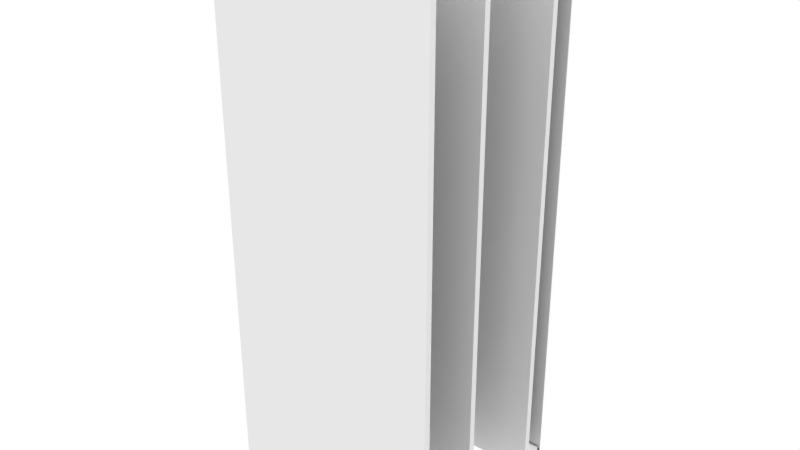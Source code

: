 # Source: Walls.blend  (saved by Blender 3.5.10; exported with 4.5.12 LTS)
import bpy
from mathutils import Matrix  # noqa: F401  (used for matrix-valued properties, if any)

bpy.ops.wm.read_factory_settings(use_empty=True)
scene = bpy.context.scene
scene.name = 'Scene'

# ---- collections
col_collection = bpy.data.collections.new('Collection'); scene.collection.children.link(col_collection)
col_pillar = bpy.data.collections.new('Pillar'); scene.collection.children.link(col_pillar)
col_wall = bpy.data.collections.new('Wall'); scene.collection.children.link(col_wall)

# ---- materials (node trees are filled in below, after node groups)
mat_alu_001 = bpy.data.materials.new('Alu.001')
mat_blackback_001 = bpy.data.materials.new('Blackback.001')
mat_gulv_004 = bpy.data.materials.new('Gulv.004')
mat_gulv_004.diffuse_color = (0.5294, 0.0235, 0.0235, 1.0)
mat_gulv_004.roughness = 0.8114
mat_gulv_004.specular_intensity = 0.35
mat_plater_004 = bpy.data.materials.new('Plater.004')
mat_alu_006 = bpy.data.materials.new('Alu.006')

# ---- node groups
ng_auto_smooth = bpy.data.node_groups.new('Auto Smooth', 'GeometryNodeTree')
_s = ng_auto_smooth.interface.new_socket(name='Geometry', in_out='OUTPUT', socket_type='NodeSocketGeometry')
_s = ng_auto_smooth.interface.new_socket(name='Geometry', in_out='INPUT', socket_type='NodeSocketGeometry')
_s = ng_auto_smooth.interface.new_socket(name='Angle', in_out='INPUT', socket_type='NodeSocketFloat')
_s.subtype = 'ANGLE'
_s.min_value = 0.0
_s.max_value = 3.142
ng_auto_smooth.is_modifier = True
_N = ng_auto_smooth.nodes; _L = ng_auto_smooth.links
n0 = _N.new('NodeGroupOutput'); n0.name = 'Group Output'; n0.location = (480, -100)
n1 = _N.new('NodeGroupInput'); n1.name = 'Group Input'; n1.location = (-420, -300)
n2 = _N.new('NodeGroupInput'); n2.name = 'Group Input.001'; n2.location = (-60, -100)
n3 = _N.new('GeometryNodeSetShadeSmooth'); n3.name = 'Set Shade Smooth'; n3.location = (120, -100)
n3.domain = 'EDGE'
n4 = _N.new('GeometryNodeSetShadeSmooth'); n4.name = 'Set Shade Smooth.001'; n4.location = (300, -100)
n5 = _N.new('GeometryNodeInputMeshEdgeAngle'); n5.name = 'Edge Angle'; n5.location = (-420, -220)
n6 = _N.new('GeometryNodeInputEdgeSmooth'); n6.name = 'Is Edge Smooth'; n6.location = (-60, -160)
n7 = _N.new('GeometryNodeInputShadeSmooth'); n7.name = 'Is Face Smooth'; n7.location = (-240, -340)
n8 = _N.new('FunctionNodeBooleanMath'); n8.name = 'Boolean Math'; n8.location = (-60, -220)
n9 = _N.new('FunctionNodeCompare'); n9.name = 'Compare'; n9.location = (-240, -180)
n9.operation = 'LESS_EQUAL'
_L.new(n5.outputs[0], n9.inputs[0])
_L.new(n4.outputs[0], n0.inputs[0])
_L.new(n1.outputs[1], n9.inputs[1])
_L.new(n9.outputs[0], n8.inputs[0])
_L.new(n7.outputs[0], n8.inputs[1])
_L.new(n2.outputs[0], n3.inputs[0])
_L.new(n6.outputs[0], n3.inputs[1])
_L.new(n3.outputs[0], n4.inputs[0])
_L.new(n8.outputs[0], n3.inputs[2])
n0.is_active_output = True

# ---- material node trees
mat_alu_001.use_nodes = True; mat_alu_001.node_tree.nodes.clear()
_N = mat_alu_001.node_tree.nodes; _L = mat_alu_001.node_tree.links
n0 = _N.new('ShaderNodeBsdfPrincipled'); n0.name = 'Principled BSDF'; n0.location = (10, 300)
n0.distribution = 'GGX'
n0.subsurface_method = 'RANDOM_WALK_SKIN'
n0.inputs[1].default_value = 1.0
n0.inputs[2].default_value = 0.4
n0.inputs[3].default_value = 1.45
n0.inputs[27].default_value = (0.0, 0.0, 0.0, 1.0)
n0.inputs[28].default_value = 1.0
n1 = _N.new('ShaderNodeOutputMaterial'); n1.name = 'Material Output'; n1.location = (300, 300)
n2 = _N.new('ShaderNodeAmbientOcclusion'); n2.name = 'Ambient Occlusion'; n2.location = (-327, 252)
n2.inputs[0].default_value = (0.7991, 0.7991, 0.7991, 1.0)
n2.inputs[1].default_value = 0.35
_L.new(n0.outputs[0], n1.inputs[0])
_L.new(n2.outputs[0], n0.inputs[0])
n1.is_active_output = True
mat_blackback_001.use_nodes = True; mat_blackback_001.node_tree.nodes.clear()
_N = mat_blackback_001.node_tree.nodes; _L = mat_blackback_001.node_tree.links
n0 = _N.new('ShaderNodeBsdfPrincipled'); n0.name = 'Principled BSDF'; n0.location = (10, 300)
n0.distribution = 'GGX'
n0.subsurface_method = 'RANDOM_WALK_SKIN'
n0.inputs[3].default_value = 1.45
n0.inputs[13].default_value = 0.0
n0.inputs[27].default_value = (0.0, 0.0, 0.0, 1.0)
n0.inputs[28].default_value = 1.0
n1 = _N.new('ShaderNodeOutputMaterial'); n1.name = 'Material Output'; n1.location = (300, 300)
n2 = _N.new('ShaderNodeAmbientOcclusion'); n2.name = 'Ambient Occlusion'; n2.location = (-243, 202)
n2.inputs[0].default_value = (0.005436, 0.005436, 0.005436, 1.0)
n2.inputs[1].default_value = 0.35
_L.new(n0.outputs[0], n1.inputs[0])
_L.new(n2.outputs[0], n0.inputs[0])
n1.is_active_output = True
mat_gulv_004.use_nodes = True; mat_gulv_004.node_tree.nodes.clear()
_N = mat_gulv_004.node_tree.nodes; _L = mat_gulv_004.node_tree.links
n0 = _N.new('ShaderNodeBsdfPrincipled'); n0.name = 'Principled BSDF'; n0.location = (10, 300)
n0.distribution = 'GGX'
n0.subsurface_method = 'RANDOM_WALK_SKIN'
n0.inputs[0].default_value = (0.1192, 0.1192, 0.1192, 1.0)
n0.inputs[2].default_value = 0.8114
n0.inputs[3].default_value = 1.45
n0.inputs[13].default_value = 0.35
n0.inputs[27].default_value = (0.0, 0.0, 0.0, 1.0)
n0.inputs[28].default_value = 1.0
n1 = _N.new('ShaderNodeOutputMaterial'); n1.name = 'Material Output'; n1.location = (300, 300)
_L.new(n0.outputs[0], n1.inputs[0])
n1.is_active_output = True
mat_plater_004.use_nodes = True; mat_plater_004.node_tree.nodes.clear()
_N = mat_plater_004.node_tree.nodes; _L = mat_plater_004.node_tree.links
n0 = _N.new('ShaderNodeBsdfPrincipled'); n0.name = 'Principled BSDF'; n0.location = (10, 300)
n0.distribution = 'GGX'
n0.subsurface_method = 'RANDOM_WALK_SKIN'
n0.inputs[3].default_value = 1.45
n0.inputs[13].default_value = 0.0
n0.inputs[27].default_value = (0.0, 0.0, 0.0, 1.0)
n0.inputs[28].default_value = 1.0
n1 = _N.new('ShaderNodeOutputMaterial'); n1.name = 'Material Output'; n1.location = (300, 300)
_L.new(n0.outputs[0], n1.inputs[0])
n1.is_active_output = True
mat_alu_006.use_nodes = True; mat_alu_006.node_tree.nodes.clear()
_N = mat_alu_006.node_tree.nodes; _L = mat_alu_006.node_tree.links
n0 = _N.new('ShaderNodeBsdfPrincipled'); n0.name = 'Principled BSDF'; n0.location = (10, 300)
n0.distribution = 'GGX'
n0.subsurface_method = 'RANDOM_WALK_SKIN'
n0.inputs[1].default_value = 1.0
n0.inputs[2].default_value = 0.4
n0.inputs[3].default_value = 1.45
n0.inputs[27].default_value = (0.0, 0.0, 0.0, 1.0)
n0.inputs[28].default_value = 1.0
n1 = _N.new('ShaderNodeOutputMaterial'); n1.name = 'Material Output'; n1.location = (300, 300)
_L.new(n0.outputs[0], n1.inputs[0])
n1.is_active_output = True

# ---- world
world_world = bpy.data.worlds.new('World'); scene.world = world_world
world_world.use_nodes = True; world_world.node_tree.nodes.clear()
_N = world_world.node_tree.nodes; _L = world_world.node_tree.links
n0 = _N.new('ShaderNodeOutputWorld'); n0.name = 'World Output'; n0.location = (300, 300)
n1 = _N.new('ShaderNodeBackground'); n1.name = 'Background'; n1.location = (10, 300)
n1.inputs[0].default_value = (1.0, 1.0, 1.0, 1.0)
_L.new(n1.outputs[0], n0.inputs[0])
n0.is_active_output = True
world_world.color = (0.05088, 0.05088, 0.05088)
world_world.use_sun_shadow = False
world_world.sun_shadow_jitter_overblur = 0.0

# ---- meshes
me_cube_033 = bpy.data.meshes.new('Cube.033')
me_cube_033.from_pydata([(1.606e-08, -0.03, 0.0), (1.606e-08, -0.03, 2.5), (1.606e-08, 3.166e-08, 0.0), (1.606e-08, 3.166e-08, 2.5), (1.0, -0.03, 0.0), (1.0, -0.03, 2.5), (1.0, 9.479e-07, 0.0), (1.0, 9.479e-07, 2.5)], [], [(0, 1, 3, 2), (2, 3, 7, 6), (6, 7, 5, 4), (4, 5, 1, 0), (2, 6, 4, 0), (7, 3, 1, 5)])
me_cube_033.polygons.foreach_set('use_smooth', [True] * 6)
me_cube_033.polygons.foreach_set('material_index', [0, 2, 0, 1, 0, 0])
_k = set([(0, 1), (0, 2), (0, 4), (1, 3), (1, 5), (2, 3), (2, 6), (3, 7), (4, 5), (4, 6), (5, 7), (6, 7)])
me_cube_033.attributes.new('sharp_edge', 'BOOLEAN', 'EDGE').data.foreach_set('value', [ (min(e.vertices), max(e.vertices)) in _k for e in me_cube_033.edges])
_uv = me_cube_033.uv_layers.new(name='UVMap')
_uv.uv.foreach_set('vector', [0.375, 0.0, 0.625, 0.0, 0.625, 0.25, 0.375, 0.25, 0.375, 0.25, 0.625, 0.25, 0.625, 0.5, 0.375, 0.5, 0.375, 0.5, 0.625, 0.5, 0.625, 0.75, 0.375, 0.75, 1.0, 0.0, 1.0, 1.0, 0.0, 1.0, 0.0, 0.0, 0.125, 0.5, 0.375, 0.5, 0.375, 0.75, 0.125, 0.75, 0.625, 0.5, 0.875, 0.5, 0.875, 0.75, 0.625, 0.75])
me_cube_033.materials.append(mat_alu_001)
me_cube_033.materials.append(None)
me_cube_033.materials.append(mat_blackback_001)
me_cube_033.use_remesh_fix_poles = True
me_cube_033.use_remesh_preserve_attributes = False
me_cube_033.update()
me_cube_068 = bpy.data.meshes.new('Cube.068')
me_cube_068.from_pydata([(1.606e-08, -0.03, 0.0), (1.606e-08, -0.03, 2.5), (1.606e-08, 3.166e-08, 0.0), (1.606e-08, 3.166e-08, 2.5), (0.97, -0.03, 0.0), (0.97, -0.03, 2.5), (0.97, 9.532e-07, 0.0), (0.97, 9.532e-07, 2.5)], [], [(0, 1, 3, 2), (2, 3, 7, 6), (6, 7, 5, 4), (4, 5, 1, 0), (2, 6, 4, 0), (7, 3, 1, 5)])
me_cube_068.polygons.foreach_set('use_smooth', [True] * 6)
me_cube_068.polygons.foreach_set('material_index', [0, 2, 0, 1, 0, 0])
_k = set([(0, 1), (0, 2), (0, 4), (1, 3), (1, 5), (2, 3), (2, 6), (3, 7), (4, 5), (4, 6), (5, 7), (6, 7)])
me_cube_068.attributes.new('sharp_edge', 'BOOLEAN', 'EDGE').data.foreach_set('value', [ (min(e.vertices), max(e.vertices)) in _k for e in me_cube_068.edges])
_uv = me_cube_068.uv_layers.new(name='UVMap')
_uv.uv.foreach_set('vector', [0.375, 0.0, 0.625, 0.0, 0.625, 0.25, 0.375, 0.25, 0.375, 0.25, 0.625, 0.25, 0.625, 0.5, 0.375, 0.5, 0.375, 0.5, 0.625, 0.5, 0.625, 0.75, 0.375, 0.75, 1.0, 0.0, 1.0, 1.0, 0.0, 1.0, 0.0, 0.0, 0.125, 0.5, 0.375, 0.5, 0.375, 0.75, 0.125, 0.75, 0.625, 0.5, 0.875, 0.5, 0.875, 0.75, 0.625, 0.75])
me_cube_068.materials.append(mat_alu_001)
me_cube_068.materials.append(None)
me_cube_068.materials.append(mat_blackback_001)
me_cube_068.use_remesh_fix_poles = True
me_cube_068.use_remesh_preserve_attributes = False
me_cube_068.update()
me_cube_069 = bpy.data.meshes.new('Cube.069')
me_cube_069.from_pydata([(1.606e-08, -0.03, 0.0), (1.606e-08, -0.03, 2.5), (1.606e-08, 3.166e-08, 0.0), (1.606e-08, 3.166e-08, 2.5), (1.04, -0.03, 0.0), (1.04, -0.03, 2.5), (1.04, 9.409e-07, 0.0), (1.04, 9.409e-07, 2.5)], [], [(0, 1, 3, 2), (2, 3, 7, 6), (6, 7, 5, 4), (4, 5, 1, 0), (2, 6, 4, 0), (7, 3, 1, 5)])
me_cube_069.polygons.foreach_set('use_smooth', [True] * 6)
me_cube_069.polygons.foreach_set('material_index', [0, 2, 0, 1, 0, 0])
_k = set([(0, 1), (0, 2), (0, 4), (1, 3), (1, 5), (2, 3), (2, 6), (3, 7), (4, 5), (4, 6), (5, 7), (6, 7)])
me_cube_069.attributes.new('sharp_edge', 'BOOLEAN', 'EDGE').data.foreach_set('value', [ (min(e.vertices), max(e.vertices)) in _k for e in me_cube_069.edges])
_uv = me_cube_069.uv_layers.new(name='UVMap')
_uv.uv.foreach_set('vector', [0.375, 0.0, 0.625, 0.0, 0.625, 0.25, 0.375, 0.25, 0.375, 0.25, 0.625, 0.25, 0.625, 0.5, 0.375, 0.5, 0.375, 0.5, 0.625, 0.5, 0.625, 0.75, 0.375, 0.75, 1.0, 0.0, 1.0, 1.0, 0.0, 1.0, 0.0, 0.0, 0.125, 0.5, 0.375, 0.5, 0.375, 0.75, 0.125, 0.75, 0.625, 0.5, 0.875, 0.5, 0.875, 0.75, 0.625, 0.75])
me_cube_069.materials.append(mat_alu_001)
me_cube_069.materials.append(None)
me_cube_069.materials.append(mat_blackback_001)
me_cube_069.use_remesh_fix_poles = True
me_cube_069.use_remesh_preserve_attributes = False
me_cube_069.update()
me_foga_vegg_001_276 = bpy.data.meshes.new('foga_vegg_001.276')
me_foga_vegg_001_276.from_pydata([(0.008412, 0.01723, 2.807e-09), (0.008412, 0.00998, 1.626e-09), (0.008412, 0.009979, 2.5), (0.008412, 0.01723, 2.5), (-0.008423, 0.00998, 1.626e-09), (-0.008423, 0.009979, 2.5), (-0.008423, 0.01723, 2.807e-09), (-0.008423, 0.01723, 2.5), (-0.00426, 0.01723, 2.807e-09), (-0.00426, 0.01723, 2.5), (-0.00426, 0.01998, 3.255e-09), (-0.00426, 0.01998, 2.5), (-0.01002, 0.01998, 3.255e-09), (-0.01002, 0.01998, 2.5), (-0.01002, 0.00998, 1.626e-09), (-0.01002, 0.009979, 2.5), (-0.02002, 0.00998, 1.626e-09), (-0.02002, 0.009979, 2.5), (-0.02002, 0.004437, 7.228e-10), (-0.02002, 0.004436, 2.5), (-0.01714, 0.004437, 7.228e-10), (-0.01714, 0.004436, 2.5), (-0.01714, 0.008313, 1.354e-09), (-0.01714, 0.008312, 2.5), (-0.01002, 0.008313, 1.354e-09), (-0.01002, 0.008312, 2.5), (-0.01002, -0.0084, -1.369e-09), (-0.01002, -0.008401, 2.5), (-0.01714, -0.0084, -1.369e-09), (-0.01714, -0.008401, 2.5), (-0.01714, -0.004466, -7.277e-10), (-0.01714, -0.004467, 2.5), (-0.02002, -0.004466, -7.277e-10), (-0.02002, -0.004467, 2.5), (-0.02002, -0.01002, -1.633e-09), (-0.02002, -0.01002, 2.5), (-0.01002, -0.01002, -1.633e-09), (-0.01002, -0.01002, 2.5), (-0.01002, -0.02002, -3.262e-09), (-0.01002, -0.02002, 2.5), (-0.00426, -0.02002, -3.262e-09), (-0.00426, -0.02002, 2.5), (-0.00426, -0.01696, -2.764e-09), (-0.00426, -0.01696, 2.5), (-0.008423, -0.01696, -2.764e-09), (-0.008423, -0.01696, 2.5), (-0.008423, -0.01002, -1.633e-09), (-0.008423, -0.01002, 2.5), (0.008412, -0.01002, -1.633e-09), (0.008412, -0.01002, 2.5), (0.008412, -0.01696, -2.764e-09), (0.008412, -0.01696, 2.5), (0.00442, -0.01696, -2.764e-09), (0.00442, -0.01696, 2.5), (0.00442, -0.02002, -3.262e-09), (0.00442, -0.02002, 2.5), (0.009983, -0.02002, -3.262e-09), (0.009983, -0.02002, 2.5), (0.009983, -0.01002, -1.633e-09), (0.009983, -0.01002, 2.5), (0.01998, -0.01002, -1.633e-09), (0.01998, -0.01002, 2.5), (0.01998, -0.004466, -7.277e-10), (0.01998, -0.004467, 2.5), (0.01709, -0.004466, -7.277e-10), (0.01709, -0.004467, 2.5), (0.01709, -0.0084, -1.369e-09), (0.01709, -0.008401, 2.5), (0.009983, -0.0084, -1.369e-09), (0.009983, -0.008401, 2.5), (0.009983, 0.008313, 1.354e-09), (0.009983, 0.008312, 2.5), (0.01709, 0.008313, 1.354e-09), (0.01709, 0.008312, 2.5), (0.01709, 0.004437, 7.228e-10), (0.01709, 0.004436, 2.5), (0.01998, 0.004437, 7.228e-10), (0.01998, 0.004436, 2.5), (0.01998, 0.00998, 1.626e-09), (0.01998, 0.009979, 2.5), (0.009983, 0.00998, 1.626e-09), (0.009983, 0.009979, 2.5), (0.009983, 0.01998, 3.255e-09), (0.009983, 0.01998, 2.5), (0.00442, 0.01998, 3.255e-09), (0.00442, 0.01998, 2.5), (0.00442, 0.01723, 2.807e-09), (0.00442, 0.01723, 2.5), (0.008412, 0.008313, 1.354e-09), (0.008412, -0.0084, -1.369e-09), (0.008412, -0.008401, 2.5), (0.008412, 0.008312, 2.5), (-0.008423, -0.0084, -1.369e-09), (-0.008423, -0.008401, 2.5), (-0.008423, 0.008313, 1.354e-09), (-0.008423, 0.008312, 2.5)], [], [(0, 1, 2, 3), (1, 4, 5, 2), (4, 6, 7, 5), (6, 8, 9, 7), (8, 10, 11, 9), (10, 12, 13, 11), (12, 14, 15, 13), (14, 16, 17, 15), (16, 18, 19, 17), (18, 20, 21, 19), (20, 22, 23, 21), (22, 24, 25, 23), (24, 26, 27, 25), (26, 28, 29, 27), (28, 30, 31, 29), (30, 32, 33, 31), (32, 34, 35, 33), (34, 36, 37, 35), (36, 38, 39, 37), (38, 40, 41, 39), (40, 42, 43, 41), (42, 44, 45, 43), (44, 46, 47, 45), (46, 48, 49, 47), (48, 50, 51, 49), (50, 52, 53, 51), (52, 54, 55, 53), (54, 56, 57, 55), (56, 58, 59, 57), (58, 60, 61, 59), (60, 62, 63, 61), (62, 64, 65, 63), (64, 66, 67, 65), (66, 68, 69, 67), (68, 70, 71, 69), (70, 72, 73, 71), (72, 74, 75, 73), (74, 76, 77, 75), (76, 78, 79, 77), (78, 80, 81, 79), (80, 82, 83, 81), (82, 84, 85, 83), (84, 86, 87, 85), (86, 0, 3, 87), (88, 89, 90, 91), (89, 92, 93, 90), (92, 94, 95, 93), (94, 88, 91, 95), (74, 72, 70, 89, 88, 94, 92, 26, 24, 22, 20, 18, 16, 14, 12, 10, 8, 6, 4, 1, 0, 86, 84, 82, 80, 78, 76), (51, 53, 55, 57, 59, 61, 90, 93, 95, 91, 71, 73, 75, 77, 79, 81, 83, 85, 87, 3, 2, 5, 7, 9, 11, 13, 15, 17, 19, 21, 23, 25, 27, 29, 31, 33, 35, 37, 39, 41, 43, 45, 47, 49), (65, 67, 69, 71, 91, 90, 61, 63), (36, 34, 32, 30, 28, 26, 92, 89, 70, 68, 66, 64, 62, 60, 58, 56, 54, 52, 50, 48, 46, 44, 42, 40, 38)])
me_foga_vegg_001_276.polygons.foreach_set('use_smooth', [True] * 52)
me_foga_vegg_001_276.polygons.foreach_set('material_index', [2, 2, 2, 2, 2, 2, 2, 2, 2, 2, 2, 2, 2, 2, 2, 2, 2, 2, 2, 2, 2, 2, 2, 2, 2, 2, 2, 2, 2, 2, 2, 2, 2, 2, 2, 2, 2, 2, 2, 2, 2, 2, 2, 2, 2, 2, 2, 2, 2, 2, 2, 2])
_k = set([(0, 1), (0, 3), (0, 86), (1, 2), (1, 4), (2, 3), (2, 5), (3, 87), (4, 5), (4, 6), (5, 7), (6, 7), (6, 8), (7, 9), (8, 9), (8, 10), (9, 11), (10, 11), (10, 12), (11, 13), (12, 13), (12, 14), (13, 15), (14, 15), (14, 16), (15, 17), (16, 17), (16, 18), (17, 19), (18, 19), (18, 20), (19, 21), (20, 21), (20, 22), (21, 23), (22, 23), (22, 24), (23, 25), (24, 25), (24, 26), (25, 27), (26, 27), (26, 28), (27, 29), (28, 29), (28, 30), (29, 31), (30, 31), (30, 32), (31, 33), (32, 33), (32, 34), (33, 35), (34, 35), (34, 36), (35, 37), (36, 37), (36, 38), (37, 39), (38, 39), (38, 40), (39, 41), (40, 41), (40, 42), (41, 43), (42, 43), (42, 44), (43, 45), (44, 45), (44, 46), (45, 47), (46, 47), (46, 48), (47, 49), (48, 49), (48, 50), (49, 51), (50, 51), (50, 52), (51, 53), (52, 53), (52, 54), (53, 55), (54, 55), (54, 56), (55, 57), (56, 57), (56, 58), (57, 59), (58, 59), (58, 60), (59, 61), (60, 61), (60, 62), (61, 63), (62, 63), (62, 64), (63, 65), (64, 65), (64, 66), (65, 67), (66, 67), (66, 68), (67, 69), (68, 69), (68, 70), (69, 71), (70, 71), (70, 72), (71, 73), (72, 73), (72, 74), (73, 75), (74, 75), (74, 76), (75, 77), (76, 77), (76, 78), (77, 79), (78, 79), (78, 80), (79, 81), (80, 81), (80, 82), (81, 83), (82, 83), (82, 84), (83, 85), (84, 85), (84, 86), (85, 87), (86, 87), (88, 89), (88, 91), (88, 94), (89, 90), (89, 92), (90, 91), (90, 93), (91, 95), (92, 93), (92, 94), (93, 95), (94, 95)])
me_foga_vegg_001_276.attributes.new('sharp_edge', 'BOOLEAN', 'EDGE').data.foreach_set('value', [ (min(e.vertices), max(e.vertices)) in _k for e in me_foga_vegg_001_276.edges])
_uv = me_foga_vegg_001_276.uv_layers.new(name='UVMap')
_uv.uv.foreach_set('vector', [-183.9, -14.16, -183.9, -15.61, -183.9, -15.61, -183.9, -14.16, -183.9, -15.61, -187.3, -15.61, -187.3, -15.61, -183.9, -15.61, -187.3, -15.61, -187.3, -14.16, -187.3, -14.16, -187.3, -15.61, -187.3, -14.16, -186.5, -14.16, -186.5, -14.16, -187.3, -14.16, -186.5, -14.16, -186.5, -13.56, -186.5, -13.56, -186.5, -14.16, -186.5, -13.56, -187.7, -13.56, -187.7, -13.56, -186.5, -13.56, -187.7, -13.56, -187.7, -15.61, -187.7, -15.61, -187.7, -13.56, -187.7, -15.61, -189.7, -15.61, -189.7, -15.61, -187.7, -15.61, -189.7, -15.61, -189.7, -16.74, -189.7, -16.74, -189.7, -15.61, -189.7, -16.74, -189.1, -16.74, -189.1, -16.74, -189.7, -16.74, -189.1, -16.74, -189.1, -15.96, -189.1, -15.96, -189.1, -16.74, -189.1, -15.96, -187.7, -15.96, -187.7, -15.96, -189.1, -15.96, -187.7, -15.96, -187.7, -19.39, -187.7, -19.39, -187.7, -15.96, -187.7, -19.39, -189.1, -19.39, -189.1, -19.39, -187.7, -19.39, -189.1, -19.39, -189.1, -18.57, -189.1, -18.57, -189.1, -19.39, -189.1, -18.57, -189.7, -18.57, -189.7, -18.57, -189.1, -18.57, -189.7, -18.57, -189.7, -19.7, -189.7, -19.7, -189.7, -18.57, -189.7, -19.7, -187.7, -19.7, -187.7, -19.7, -189.7, -19.7, -187.7, -19.7, -187.7, -21.71, -187.7, -21.71, -187.7, -19.7, -187.7, -21.71, -186.5, -21.71, -186.5, -21.71, -187.7, -21.71, -186.5, -21.71, -186.5, -21.11, -186.5, -21.11, -186.5, -21.71, -186.5, -21.11, -187.3, -21.11, -187.3, -21.11, -186.5, -21.11, -187.3, -21.11, -187.3, -19.7, -187.3, -19.7, -187.3, -21.11, -187.3, -19.7, -183.9, -19.7, -183.9, -19.7, -187.3, -19.7, -183.9, -19.7, -183.9, -21.11, -183.9, -21.11, -183.9, -19.7, -183.9, -21.11, -184.7, -21.11, -184.7, -21.11, -183.9, -21.11, -184.7, -21.11, -184.7, -21.71, -184.7, -21.71, -184.7, -21.11, -184.7, -21.71, -183.6, -21.71, -183.6, -21.71, -184.7, -21.71, -183.6, -21.71, -183.6, -19.7, -183.6, -19.7, -183.6, -21.71, -183.6, -19.7, -181.5, -19.7, -181.5, -19.7, -183.6, -19.7, -181.5, -19.7, -181.5, -18.57, -181.5, -18.57, -181.5, -19.7, -181.5, -18.57, -182.1, -18.57, -182.1, -18.57, -181.5, -18.57, -182.1, -18.57, -182.1, -19.39, -182.1, -19.39, -182.1, -18.57, -182.1, -19.39, -183.6, -19.39, -183.6, -19.39, -182.1, -19.39, -183.6, -19.39, -183.6, -15.96, -183.6, -15.96, -183.6, -19.39, -183.6, -15.96, -182.1, -15.96, -182.1, -15.96, -183.6, -15.96, -182.1, -15.96, -182.1, -16.74, -182.1, -16.74, -182.1, -15.96, -182.1, -16.74, -181.5, -16.74, -181.5, -16.74, -182.1, -16.74, -181.5, -16.74, -181.5, -15.61, -181.5, -15.61, -181.5, -16.74, -181.5, -15.61, -183.6, -15.61, -183.6, -15.61, -181.5, -15.61, -183.6, -15.61, -183.6, -13.56, -183.6, -13.56, -183.6, -15.61, -183.6, -13.56, -184.7, -13.56, -184.7, -13.56, -183.6, -13.56, -184.7, -13.56, -184.7, -14.16, -184.7, -14.16, -184.7, -13.56, -184.7, -14.16, -183.9, -14.16, -183.9, -14.16, -184.7, -14.16, -183.9, -15.93, -183.9, -19.35, -183.9, -19.35, -183.9, -15.93, -183.9, -19.35, -187.3, -19.35, -187.3, -19.35, -183.9, -19.35, -187.3, -19.35, -187.3, -15.93, -187.3, -15.93, -187.3, -19.35, -187.3, -15.93, -183.9, -15.93, -183.9, -15.93, -187.3, -15.93, -182.1, -16.74, -182.1, -15.96, -183.6, -15.96, -183.9, -19.35, -183.9, -15.93, -187.3, -15.93, -187.3, -19.35, -187.7, -19.39, -187.7, -15.96, -189.1, -15.96, -189.1, -16.74, -189.7, -16.74, -189.7, -15.61, -187.7, -15.61, -187.7, -13.56, -186.5, -13.56, -186.5, -14.16, -187.3, -14.16, -187.3, -15.61, -183.9, -15.61, -183.9, -14.16, -184.7, -14.16, -184.7, -13.56, -183.6, -13.56, -183.6, -15.61, -181.5, -15.61, -181.5, -16.74, -183.9, -21.11, -184.7, -21.11, -184.7, -21.71, -183.6, -21.71, -183.6, -19.7, -181.5, -19.7, -183.9, -19.35, -187.3, -19.35, -187.3, -15.93, -183.9, -15.93, -183.6, -15.96, -182.1, -15.96, -182.1, -16.74, -181.5, -16.74, -181.5, -15.61, -183.6, -15.61, -183.6, -13.56, -184.7, -13.56, -184.7, -14.16, -183.9, -14.16, -183.9, -15.61, -187.3, -15.61, -187.3, -14.16, -186.5, -14.16, -186.5, -13.56, -187.7, -13.56, -187.7, -15.61, -189.7, -15.61, -189.7, -16.74, -189.1, -16.74, -189.1, -15.96, -187.7, -15.96, -187.7, -19.39, -189.1, -19.39, -189.1, -18.57, -189.7, -18.57, -189.7, -19.7, -187.7, -19.7, -187.7, -21.71, -186.5, -21.71, -186.5, -21.11, -187.3, -21.11, -187.3, -19.7, -183.9, -19.7, -182.1, -18.57, -182.1, -19.39, -183.6, -19.39, -183.6, -15.96, -183.9, -15.93, -183.9, -19.35, -181.5, -19.7, -181.5, -18.57, -187.7, -19.7, -189.7, -19.7, -189.7, -18.57, -189.1, -18.57, -189.1, -19.39, -187.7, -19.39, -187.3, -19.35, -183.9, -19.35, -183.6, -15.96, -183.6, -19.39, -182.1, -19.39, -182.1, -18.57, -181.5, -18.57, -181.5, -19.7, -183.6, -19.7, -183.6, -21.71, -184.7, -21.71, -184.7, -21.11, -183.9, -21.11, -183.9, -19.7, -187.3, -19.7, -187.3, -21.11, -186.5, -21.11, -186.5, -21.71, -187.7, -21.71])
me_foga_vegg_001_276.materials.append(mat_gulv_004)
me_foga_vegg_001_276.materials.append(mat_plater_004)
me_foga_vegg_001_276.materials.append(mat_alu_006)
me_foga_vegg_001_276.use_remesh_fix_poles = True
me_foga_vegg_001_276.use_remesh_preserve_attributes = False
me_foga_vegg_001_276.update()
me_foga_vegg_001_276.normals_split_custom_set([tuple(v) for v in zip(*[iter([-1.0, 0.0, 4.079e-08, -1.0, 0.0, 4.079e-08, -1.0, 0.0, 4.079e-08, -1.0, 0.0, 4.079e-08, 2.766e-08, 1.0, 1.628e-07, 2.766e-08, 1.0, 1.628e-07, 2.766e-08, 1.0, 1.628e-07, 2.766e-08, 1.0, 1.628e-07, 1.0, 1.027e-07, -4.116e-08, 1.0, 1.027e-07, -4.116e-08, 1.0, 1.027e-07, -4.116e-08, 1.0, 1.027e-07, -4.116e-08, 0.0, -1.0, -1.636e-07, 0.0, -1.0, -1.636e-07, 0.0, -1.0, -1.636e-07, 0.0, -1.0, -1.636e-07, 1.0, 0.0, 2.012e-08, 1.0, 0.0, 2.012e-08, 1.0, 0.0, 2.012e-08, 1.0, 0.0, 2.012e-08, 0.0, 1.0, 1.633e-07, 0.0, 1.0, 1.633e-07, 0.0, 1.0, 1.633e-07, 0.0, 1.0, 1.633e-07, -1.0, -2.235e-07, 4.061e-08, -1.0, -2.235e-07, 4.061e-08, -1.0, -2.235e-07, 4.061e-08, -1.0, -2.235e-07, 4.061e-08, -4.657e-08, 1.0, 1.627e-07, -4.657e-08, 1.0, 1.627e-07, -4.657e-08, 1.0, 1.627e-07, -4.657e-08, 1.0, 1.627e-07, -1.0, -2.688e-07, 4.061e-08, -1.0, -2.688e-07, 4.061e-08, -1.0, -2.688e-07, 4.061e-08, -1.0, -2.688e-07, 4.061e-08, -8.102e-08, -1.0, -1.628e-07, -8.102e-08, -1.0, -1.628e-07, -8.102e-08, -1.0, -1.628e-07, -8.102e-08, -1.0, -1.628e-07, 1.0, 0.0, 2.049e-08, 1.0, 0.0, 2.049e-08, 1.0, 0.0, 2.049e-08, 1.0, 0.0, 2.049e-08, 6.535e-08, -1.0, -1.628e-07, 6.535e-08, -1.0, -1.628e-07, 6.535e-08, -1.0, -1.628e-07, 6.535e-08, -1.0, -1.628e-07, -1.0, 0.0, 4.079e-08, -1.0, 0.0, 4.079e-08, -1.0, 0.0, 4.079e-08, -1.0, 0.0, 4.079e-08, -6.535e-08, 1.0, 1.632e-07, -6.535e-08, 1.0, 1.632e-07, -6.535e-08, 1.0, 1.632e-07, -6.535e-08, 1.0, 1.632e-07, 1.0, 0.0, 2.012e-08, 1.0, 0.0, 2.012e-08, 1.0, 0.0, 2.012e-08, 1.0, 0.0, 2.012e-08, 0.0, 1.0, 1.63e-07, 0.0, 1.0, 1.63e-07, 0.0, 1.0, 1.63e-07, 0.0, 1.0, 1.63e-07, -1.0, 0.0, 4.098e-08, -1.0, 0.0, 4.098e-08, -1.0, 0.0, 4.098e-08, -1.0, 0.0, 4.098e-08, 4.657e-08, -1.0, -1.63e-07, 4.657e-08, -1.0, -1.63e-07, 4.657e-08, -1.0, -1.63e-07, 4.657e-08, -1.0, -1.63e-07, -1.0, 0.0, 4.079e-08, -1.0, 0.0, 4.079e-08, -1.0, 0.0, 4.079e-08, -1.0, 0.0, 4.079e-08, -1.618e-07, -1.0, -1.633e-07, -1.618e-07, -1.0, -1.633e-07, -1.618e-07, -1.0, -1.633e-07, -1.618e-07, -1.0, -1.633e-07, 1.0, 0.0, 2.021e-08, 1.0, 0.0, 2.021e-08, 1.0, 0.0, 2.021e-08, 1.0, 0.0, 2.021e-08, 0.0, 1.0, 1.622e-07, 0.0, 1.0, 1.622e-07, 0.0, 1.0, 1.622e-07, 0.0, 1.0, 1.622e-07, 1.0, 0.0, -4.116e-08, 1.0, 0.0, -4.116e-08, 1.0, 0.0, -4.116e-08, 1.0, 0.0, -4.116e-08, -2.766e-08, -1.0, -1.628e-07, -2.766e-08, -1.0, -1.628e-07, -2.766e-08, -1.0, -1.628e-07, -2.766e-08, -1.0, -1.628e-07, -1.0, -2.146e-07, 4.079e-08, -1.0, -2.146e-07, 4.079e-08, -1.0, -2.146e-07, 4.079e-08, -1.0, -2.146e-07, 4.079e-08, 0.0, 1.0, 1.626e-07, 0.0, 1.0, 1.626e-07, 0.0, 1.0, 1.626e-07, 0.0, 1.0, 1.626e-07, -1.0, -1.219e-07, 4.089e-08, -1.0, -1.219e-07, 4.089e-08, -1.0, -1.219e-07, 4.089e-08, -1.0, -1.219e-07, 4.089e-08, 0.0, -1.0, -1.632e-07, 0.0, -1.0, -1.632e-07, 0.0, -1.0, -1.632e-07, 0.0, -1.0, -1.632e-07, 1.0, 0.0, -4.079e-08, 1.0, 0.0, -4.079e-08, 1.0, 0.0, -4.079e-08, 1.0, 0.0, -4.079e-08, 4.657e-08, -1.0, -1.63e-07, 4.657e-08, -1.0, -1.63e-07, 4.657e-08, -1.0, -1.63e-07, 4.657e-08, -1.0, -1.63e-07, 1.0, 0.0, -4.098e-08, 1.0, 0.0, -4.098e-08, 1.0, 0.0, -4.098e-08, 1.0, 0.0, -4.098e-08, 0.0, 1.0, 1.63e-07, 0.0, 1.0, 1.63e-07, 0.0, 1.0, 1.63e-07, 0.0, 1.0, 1.63e-07, -1.0, 0.0, -2.012e-08, -1.0, 0.0, -2.012e-08, -1.0, 0.0, -2.012e-08, -1.0, 0.0, -2.012e-08, -1.31e-07, 1.0, 1.632e-07, -1.31e-07, 1.0, 1.632e-07, -1.31e-07, 1.0, 1.632e-07, -1.31e-07, 1.0, 1.632e-07, 1.0, 0.0, -4.079e-08, 1.0, 0.0, -4.079e-08, 1.0, 0.0, -4.079e-08, 1.0, 0.0, -4.079e-08, 1.31e-07, -1.0, -1.626e-07, 1.31e-07, -1.0, -1.626e-07, 1.31e-07, -1.0, -1.626e-07, 1.31e-07, -1.0, -1.626e-07, -1.0, 0.0, -2.049e-08, -1.0, 0.0, -2.049e-08, -1.0, 0.0, -2.049e-08, -1.0, 0.0, -2.049e-08, 0.0, -1.0, -1.63e-07, 0.0, -1.0, -1.63e-07, 0.0, -1.0, -1.63e-07, 0.0, -1.0, -1.63e-07, 1.0, 2.688e-07, -4.061e-08, 1.0, 2.688e-07, -4.061e-08, 1.0, 2.688e-07, -4.061e-08, 1.0, 2.688e-07, -4.061e-08, -4.657e-08, 1.0, 1.63e-07, -4.657e-08, 1.0, 1.63e-07, -4.657e-08, 1.0, 1.63e-07, -4.657e-08, 1.0, 1.63e-07, 1.0, 2.235e-07, -4.061e-08, 1.0, 2.235e-07, -4.061e-08, 1.0, 2.235e-07, -4.061e-08, 1.0, 2.235e-07, -4.061e-08, 1.674e-07, 1.0, 1.627e-07, 1.674e-07, 1.0, 1.627e-07, 1.674e-07, 1.0, 1.627e-07, 1.674e-07, 1.0, 1.627e-07, -1.0, 0.0, 4.098e-08, -1.0, 0.0, 4.098e-08, -1.0, 0.0, 4.098e-08, -1.0, 0.0, 4.098e-08, 0.0, -1.0, -1.633e-07, 0.0, -1.0, -1.633e-07, 0.0, -1.0, -1.633e-07, 0.0, -1.0, -1.633e-07, -1.0, -4.458e-08, 4.079e-08, -1.0, -4.458e-08, 4.079e-08, -1.0, -4.458e-08, 4.079e-08, -1.0, -4.458e-08, 4.079e-08, 5.532e-08, 1.0, 1.635e-07, 5.532e-08, 1.0, 1.635e-07, 5.532e-08, 1.0, 1.635e-07, 5.532e-08, 1.0, 1.635e-07, 1.0, 4.458e-08, -4.116e-08, 1.0, 4.458e-08, -4.116e-08, 1.0, 4.458e-08, -4.116e-08, 1.0, 4.458e-08, -4.116e-08, -5.532e-08, -1.0, -1.622e-07, -5.532e-08, -1.0, -1.622e-07, -5.532e-08, -1.0, -1.622e-07, -5.532e-08, -1.0, -1.622e-07, 2.597e-12, 1.629e-07, -1.0, 2.597e-12, 1.629e-07, -1.0, 2.381e-12, 1.629e-07, -1.0, -1.235e-12, 1.629e-07, -1.0, 2.597e-12, 1.629e-07, -1.0, 2.597e-12, 1.629e-07, -1.0, -1.018e-13, 1.629e-07, -1.0, -1.018e-13, 1.629e-07, -1.0, 2.597e-12, 1.629e-07, -1.0, 2.597e-12, 1.629e-07, -1.0, 2.597e-12, 1.629e-07, -1.0, 2.597e-12, 1.629e-07, -1.0, 2.597e-12, 1.629e-07, -1.0, 2.597e-12, 1.629e-07, -1.0, 2.597e-12, 1.629e-07, -1.0, 2.597e-12, 1.629e-07, -1.0, 2.597e-12, 1.629e-07, -1.0, 2.597e-12, 1.629e-07, -1.0, 2.597e-12, 1.629e-07, -1.0, 2.597e-12, 1.629e-07, -1.0, 2.597e-12, 1.629e-07, -1.0, 2.597e-12, 1.629e-07, -1.0, 2.597e-12, 1.629e-07, -1.0, 2.597e-12, 1.629e-07, -1.0, 2.597e-12, 1.629e-07, -1.0, 2.597e-12, 1.629e-07, -1.0, 2.597e-12, 1.629e-07, -1.0, -2.543e-05, 0.0, 1.0, -2.543e-05, 0.0, 1.0, -2.543e-05, 0.0, 1.0, -2.543e-05, 0.0, 1.0, -2.543e-05, 0.0, 1.0, -2.251e-06, 0.0, 1.0, -1.62e-05, 0.0, 1.0, -2.543e-05, 0.0, 1.0, -2.543e-05, 0.0, 1.0, -1.695e-05, 0.0, 1.0, -1.695e-05, 0.0, 1.0, -2.543e-05, 0.0, 1.0, -2.543e-05, 0.0, 1.0, -2.543e-05, 0.0, 1.0, -2.543e-05, 0.0, 1.0, -2.543e-05, 0.0, 1.0, -2.543e-05, 0.0, 1.0, -2.543e-05, 0.0, 1.0, -2.543e-05, 0.0, 1.0, -2.543e-05, 0.0, 1.0, -2.543e-05, 0.0, 1.0, -2.543e-05, 0.0, 1.0, -2.543e-05, 0.0, 1.0, -2.543e-05, 0.0, 1.0, -2.543e-05, 0.0, 1.0, -2.543e-05, 0.0, 1.0, -2.543e-05, 0.0, 1.0, -2.543e-05, 0.0, 1.0, -2.543e-05, 0.0, 1.0, -2.543e-05, 0.0, 1.0, -2.543e-05, 0.0, 1.0, -2.543e-05, 0.0, 1.0, -2.543e-05, 0.0, 1.0, -2.543e-05, 0.0, 1.0, -2.543e-05, 0.0, 1.0, -2.543e-05, 0.0, 1.0, -2.543e-05, 0.0, 1.0, -2.543e-05, 0.0, 1.0, -2.543e-05, 0.0, 1.0, -2.543e-05, 0.0, 1.0, -2.543e-05, 0.0, 1.0, -2.543e-05, 0.0, 1.0, -2.543e-05, 0.0, 1.0, -2.543e-05, 0.0, 1.0, 0.0, 0.0, 1.0, 0.0, 0.0, 1.0, 0.0, 0.0, 1.0, -1.695e-05, 0.0, 1.0, -1.695e-05, 0.0, 1.0, -1.62e-05, 0.0, 1.0, -2.251e-06, 0.0, 1.0, 0.0, 0.0, 1.0, -1.451e-12, 1.629e-07, -1.0, -1.451e-12, 1.629e-07, -1.0, -1.451e-12, 1.629e-07, -1.0, -1.451e-12, 1.629e-07, -1.0, -1.451e-12, 1.629e-07, -1.0, -1.018e-13, 1.629e-07, -1.0, -1.018e-13, 1.629e-07, -1.0, -1.235e-12, 1.629e-07, -1.0, 2.381e-12, 1.629e-07, -1.0, -1.451e-12, 1.629e-07, -1.0, -1.451e-12, 1.629e-07, -1.0, -1.451e-12, 1.629e-07, -1.0, -1.451e-12, 1.629e-07, -1.0, -1.451e-12, 1.629e-07, -1.0, -1.451e-12, 1.629e-07, -1.0, -1.451e-12, 1.629e-07, -1.0, -1.451e-12, 1.629e-07, -1.0, -1.451e-12, 1.629e-07, -1.0, -1.451e-12, 1.629e-07, -1.0, -1.451e-12, 1.629e-07, -1.0, -1.451e-12, 1.629e-07, -1.0, -1.451e-12, 1.629e-07, -1.0, -1.451e-12, 1.629e-07, -1.0, -1.451e-12, 1.629e-07, -1.0, -1.451e-12, 1.629e-07, -1.0])] * 3)])
me_foga_vegg_001_275 = bpy.data.meshes.new('foga_vegg_001.275')
me_foga_vegg_001_275.from_pydata([(-0.02002, 0.009702, 2.5), (-0.98, 0.009702, 2.5), (-0.98, 0.009482, 2.5), (-0.02002, 0.009482, 2.5), (-0.02002, 0.009931, 2.5), (-0.98, 0.009931, 2.5), (-0.02002, 0.009982, 2.5), (-0.98, 0.009982, 2.5), (-0.02002, 0.009982, 2.461), (-0.98, 0.009982, 2.461), (-0.02002, 0.009931, 2.46), (-0.98, 0.009931, 2.46), (-0.02002, 0.009702, 2.46), (-0.98, 0.009702, 2.46), (-0.02002, 0.009482, 2.46), (-0.98, 0.009482, 2.46), (-0.02002, 0.004482, 2.46), (-0.98, 0.004482, 2.46), (-0.02002, 0.004262, 2.46), (-0.98, 0.004262, 2.46), (-0.02002, 0.004033, 2.46), (-0.98, 0.004033, 2.46), (-0.02002, 0.003982, 2.461), (-0.98, 0.003982, 2.461), (-0.02002, 0.003982, 2.462), (-0.98, 0.003982, 2.462), (-0.02002, 0.004033, 2.462), (-0.98, 0.004033, 2.462), (-0.02002, 0.004262, 2.462), (-0.98, 0.004262, 2.462), (-0.02002, 0.004482, 2.462), (-0.98, 0.004482, 2.462), (-0.02002, 0.007482, 2.462), (-0.98, 0.007482, 2.462), (-0.02002, 0.007702, 2.462), (-0.98, 0.007702, 2.462), (-0.02002, 0.007931, 2.462), (-0.98, 0.007931, 2.462), (-0.02002, 0.007982, 2.463), (-0.98, 0.007982, 2.463), (-0.02002, 0.007982, 2.47), (-0.98, 0.007982, 2.47), (-0.02002, 0.007931, 2.47), (-0.98, 0.007931, 2.47), (-0.02002, 0.007702, 2.47), (-0.98, 0.007702, 2.47), (-0.02002, 0.007482, 2.47), (-0.98, 0.007482, 2.47), (-0.02002, -0.007518, 2.47), (-0.98, -0.007518, 2.47), (-0.02002, -0.007738, 2.47), (-0.98, -0.007738, 2.47), (-0.02002, -0.007967, 2.47), (-0.98, -0.007967, 2.47), (-0.02002, -0.008018, 2.47), (-0.98, -0.008018, 2.47), (-0.02002, -0.008018, 2.463), (-0.98, -0.008018, 2.463), (-0.02002, -0.007967, 2.462), (-0.98, -0.007967, 2.462), (-0.02002, -0.007738, 2.462), (-0.98, -0.007738, 2.462), (-0.02002, -0.007518, 2.462), (-0.98, -0.007518, 2.462), (-0.02002, -0.004518, 2.462), (-0.98, -0.004518, 2.462), (-0.02002, -0.004298, 2.462), (-0.98, -0.004298, 2.462), (-0.02002, -0.004069, 2.462), (-0.98, -0.004069, 2.462), (-0.02002, -0.004018, 2.462), (-0.98, -0.004018, 2.462), (-0.02002, -0.004018, 2.461), (-0.98, -0.004018, 2.461), (-0.02002, -0.004069, 2.46), (-0.98, -0.004069, 2.46), (-0.02002, -0.004298, 2.46), (-0.98, -0.004298, 2.46), (-0.02002, -0.004518, 2.46), (-0.98, -0.004518, 2.46), (-0.02002, -0.009518, 2.46), (-0.98, -0.009518, 2.46), (-0.02002, -0.009738, 2.46), (-0.98, -0.009738, 2.46), (-0.02002, -0.009967, 2.46), (-0.98, -0.009967, 2.46), (-0.02002, -0.01002, 2.461), (-0.98, -0.01002, 2.461), (-0.02002, -0.01002, 2.5), (-0.98, -0.01002, 2.5), (-0.02002, -0.01001, 2.5), (-0.98, -0.01001, 2.5), (-0.02002, -0.009952, 2.5), (-0.98, -0.009952, 2.5), (-0.02002, -0.0099, 2.5), (-0.98, -0.0099, 2.5), (-0.02002, -0.004122, 2.5), (-0.98, -0.004122, 2.5), (-0.02002, -0.004076, 2.5), (-0.98, -0.004076, 2.5), (-0.02002, -0.004029, 2.5), (-0.98, -0.004029, 2.5), (-0.02002, -0.004018, 2.5), (-0.98, -0.004018, 2.5), (-0.02002, -0.004018, 2.499), (-0.98, -0.004018, 2.499), (-0.02002, -0.004069, 2.498), (-0.98, -0.004069, 2.498), (-0.02002, -0.004298, 2.498), (-0.98, -0.004298, 2.498), (-0.02002, -0.004518, 2.498), (-0.98, -0.004518, 2.498), (-0.02002, -0.007518, 2.498), (-0.98, -0.007518, 2.498), (-0.02002, -0.007738, 2.498), (-0.98, -0.007738, 2.498), (-0.02002, -0.007967, 2.498), (-0.98, -0.007967, 2.498), (-0.02002, -0.008018, 2.498), (-0.98, -0.008018, 2.498), (-0.02002, -0.008018, 2.491), (-0.98, -0.008018, 2.491), (-0.02002, -0.007967, 2.49), (-0.98, -0.007967, 2.49), (-0.02002, -0.007738, 2.49), (-0.98, -0.007738, 2.49), (-0.02002, -0.007518, 2.49), (-0.98, -0.007518, 2.49), (-0.02002, 0.007482, 2.49), (-0.98, 0.007482, 2.49), (-0.02002, 0.007702, 2.49), (-0.98, 0.007702, 2.49), (-0.02002, 0.007931, 2.49), (-0.98, 0.007931, 2.49), (-0.02002, 0.007982, 2.491), (-0.98, 0.007982, 2.491), (-0.02002, 0.007982, 2.498), (-0.98, 0.007982, 2.498), (-0.02002, 0.007931, 2.498), (-0.98, 0.007931, 2.498), (-0.02002, 0.007702, 2.498), (-0.98, 0.007702, 2.498), (-0.02002, 0.007482, 2.498), (-0.98, 0.007482, 2.498), (-0.02002, 0.004482, 2.498), (-0.98, 0.004482, 2.498), (-0.02002, 0.004262, 2.498), (-0.98, 0.004262, 2.498), (-0.02002, 0.004033, 2.498), (-0.98, 0.004033, 2.498), (-0.02002, 0.003982, 2.499), (-0.98, 0.003982, 2.499), (-0.02002, 0.003982, 2.5), (-0.98, 0.003982, 2.5), (-0.02002, 0.004033, 2.5), (-0.98, 0.004033, 2.5), (-0.02002, 0.004262, 2.5), (-0.98, 0.004262, 2.5), (-0.02002, 0.004482, 2.5), (-0.98, 0.004482, 2.5), (-0.02002, 0.009703, 0.03995), (-0.98, 0.009703, 0.03995), (-0.98, 0.009483, 0.04), (-0.02002, 0.009483, 0.04), (-0.02002, 0.009932, 0.03972), (-0.98, 0.009932, 0.03972), (-0.02002, 0.009983, 0.0395), (-0.98, 0.009983, 0.0395), (-0.02002, 0.009983, 0.0005), (-0.98, 0.009983, 0.0005), (-0.02002, 0.009932, 0.00028), (-0.98, 0.009932, 0.00028), (-0.02002, 0.009703, 5.1e-05), (-0.98, 0.009703, 5.1e-05), (-0.02002, 0.009483, 1.545e-09), (-0.98, 0.009483, 1.545e-09), (-0.02002, 0.004483, 7.302e-10), (-0.98, 0.004483, 7.302e-10), (-0.02002, 0.004263, 5.1e-05), (-0.98, 0.004263, 5.1e-05), (-0.02002, 0.004034, 0.00028), (-0.98, 0.004034, 0.00028), (-0.02002, 0.003983, 0.0005), (-0.98, 0.003983, 0.0005), (-0.02002, 0.003983, 0.0015), (-0.98, 0.003983, 0.0015), (-0.02002, 0.004034, 0.00172), (-0.98, 0.004034, 0.00172), (-0.02002, 0.004263, 0.001949), (-0.98, 0.004263, 0.001949), (-0.02002, 0.004483, 0.002), (-0.98, 0.004483, 0.002), (-0.02002, 0.007483, 0.002), (-0.98, 0.007483, 0.002), (-0.02002, 0.007703, 0.002051), (-0.98, 0.007703, 0.002051), (-0.02002, 0.007932, 0.00228), (-0.98, 0.007932, 0.00228), (-0.02002, 0.007983, 0.0025), (-0.98, 0.007983, 0.0025), (-0.02002, 0.007983, 0.0095), (-0.98, 0.007983, 0.0095), (-0.02002, 0.007932, 0.00972), (-0.98, 0.007932, 0.00972), (-0.02002, 0.007703, 0.009949), (-0.98, 0.007703, 0.009949), (-0.02002, 0.007483, 0.01), (-0.98, 0.007483, 0.01), (-0.02002, -0.007517, 0.01), (-0.98, -0.007517, 0.01), (-0.02002, -0.007737, 0.009949), (-0.98, -0.007737, 0.009949), (-0.02002, -0.007966, 0.00972), (-0.98, -0.007966, 0.00972), (-0.02002, -0.008017, 0.0095), (-0.98, -0.008017, 0.0095), (-0.02002, -0.008017, 0.0025), (-0.98, -0.008017, 0.0025), (-0.02002, -0.007966, 0.00228), (-0.98, -0.007966, 0.00228), (-0.02002, -0.007737, 0.002051), (-0.98, -0.007737, 0.002051), (-0.02002, -0.007517, 0.002), (-0.98, -0.007517, 0.002), (-0.02002, -0.004517, 0.002), (-0.98, -0.004517, 0.002), (-0.02002, -0.004297, 0.001949), (-0.98, -0.004297, 0.001949), (-0.02002, -0.004068, 0.00172), (-0.98, -0.004068, 0.00172), (-0.02002, -0.004017, 0.0015), (-0.98, -0.004017, 0.0015), (-0.02002, -0.004017, 0.0005), (-0.98, -0.004017, 0.0005), (-0.02002, -0.004068, 0.00028), (-0.98, -0.004068, 0.00028), (-0.02002, -0.004297, 5.1e-05), (-0.98, -0.004297, 5.1e-05), (-0.02002, -0.004517, -7.361e-10), (-0.98, -0.004517, -7.36e-10), (-0.02002, -0.009517, -1.551e-09), (-0.98, -0.009517, -1.551e-09), (-0.02002, -0.009737, 7.6e-05), (-0.98, -0.009737, 7.6e-05), (-0.02002, -0.009966, 0.00042), (-0.98, -0.009966, 0.00042), (-0.02002, -0.01002, 0.00075), (-0.98, -0.01002, 0.00075), (-0.02002, -0.01002, 0.03994), (-0.98, -0.01002, 0.03994), (-0.02002, -0.01001, 0.03999), (-0.98, -0.01001, 0.03999), (-0.02002, -0.009951, 0.04), (-0.98, -0.009951, 0.04), (-0.02002, -0.009899, 0.04), (-0.98, -0.009899, 0.04), (-0.02002, -0.004121, 0.04), (-0.98, -0.004121, 0.04), (-0.02002, -0.004075, 0.03998), (-0.98, -0.004075, 0.03998), (-0.02002, -0.004028, 0.0399), (-0.98, -0.004028, 0.0399), (-0.02002, -0.004017, 0.03983), (-0.98, -0.004017, 0.03983), (-0.02002, -0.004017, 0.03861), (-0.98, -0.004017, 0.03861), (-0.02002, -0.004068, 0.03834), (-0.98, -0.004068, 0.03834), (-0.02002, -0.004297, 0.03806), (-0.98, -0.004297, 0.03806), (-0.02002, -0.004517, 0.038), (-0.98, -0.004517, 0.038), (-0.02002, -0.007517, 0.038), (-0.98, -0.007517, 0.038), (-0.02002, -0.007737, 0.03795), (-0.98, -0.007737, 0.03795), (-0.02002, -0.007966, 0.03772), (-0.98, -0.007966, 0.03772), (-0.02002, -0.008017, 0.0375), (-0.98, -0.008017, 0.0375), (-0.02002, -0.008017, 0.0305), (-0.98, -0.008017, 0.0305), (-0.02002, -0.007966, 0.03028), (-0.98, -0.007966, 0.03028), (-0.02002, -0.007737, 0.03005), (-0.98, -0.007737, 0.03005), (-0.02002, -0.007517, 0.03), (-0.98, -0.007517, 0.03), (-0.02002, 0.007483, 0.03), (-0.98, 0.007483, 0.03), (-0.02002, 0.007703, 0.03005), (-0.98, 0.007703, 0.03005), (-0.02002, 0.007932, 0.03028), (-0.98, 0.007932, 0.03028), (-0.02002, 0.007983, 0.0305), (-0.98, 0.007983, 0.0305), (-0.02002, 0.007983, 0.0375), (-0.98, 0.007983, 0.0375), (-0.02002, 0.007932, 0.03772), (-0.98, 0.007932, 0.03772), (-0.02002, 0.007703, 0.03795), (-0.98, 0.007703, 0.03795), (-0.02002, 0.007483, 0.038), (-0.98, 0.007483, 0.038), (-0.02002, 0.004483, 0.038), (-0.98, 0.004483, 0.038), (-0.02002, 0.004263, 0.03805), (-0.98, 0.004263, 0.03805), (-0.02002, 0.004034, 0.03828), (-0.98, 0.004034, 0.03828), (-0.02002, 0.003983, 0.0385), (-0.98, 0.003983, 0.0385), (-0.02002, 0.003983, 0.0395), (-0.98, 0.003983, 0.0395), (-0.02002, 0.004034, 0.03972), (-0.98, 0.004034, 0.03972), (-0.02002, 0.004263, 0.03995), (-0.98, 0.004263, 0.03995), (-0.02002, 0.004483, 0.04), (-0.98, 0.004483, 0.04), (-0.988, -0.001517, 0.032), (-0.988, 0.001483, 0.032), (-0.01202, 0.001483, 0.032), (-0.01202, -0.001517, 0.032), (-0.988, -0.001518, 2.468), (-0.01202, -0.001518, 2.468), (-0.01202, 0.001482, 2.468), (-0.988, 0.001482, 2.468)], [], [(0, 1, 2, 3), (0, 4, 5, 1), (4, 6, 7, 5), (6, 8, 9, 7), (8, 10, 11, 9), (10, 12, 13, 11), (12, 14, 15, 13), (14, 16, 17, 15), (16, 18, 19, 17), (18, 20, 21, 19), (20, 22, 23, 21), (22, 24, 25, 23), (24, 26, 27, 25), (26, 28, 29, 27), (28, 30, 31, 29), (30, 32, 33, 31), (32, 34, 35, 33), (34, 36, 37, 35), (36, 38, 39, 37), (38, 40, 41, 39), (40, 42, 43, 41), (42, 44, 45, 43), (44, 46, 47, 45), (46, 48, 49, 47), (48, 50, 51, 49), (50, 52, 53, 51), (52, 54, 55, 53), (54, 56, 57, 55), (56, 58, 59, 57), (58, 60, 61, 59), (60, 62, 63, 61), (62, 64, 65, 63), (64, 66, 67, 65), (66, 68, 69, 67), (68, 70, 71, 69), (70, 72, 73, 71), (72, 74, 75, 73), (74, 76, 77, 75), (76, 78, 79, 77), (78, 80, 81, 79), (80, 82, 83, 81), (82, 84, 85, 83), (84, 86, 87, 85), (86, 88, 89, 87), (88, 90, 91, 89), (90, 92, 93, 91), (92, 94, 95, 93), (94, 96, 97, 95), (96, 98, 99, 97), (98, 100, 101, 99), (100, 102, 103, 101), (102, 104, 105, 103), (104, 106, 107, 105), (106, 108, 109, 107), (108, 110, 111, 109), (110, 112, 113, 111), (112, 114, 115, 113), (114, 116, 117, 115), (116, 118, 119, 117), (118, 120, 121, 119), (120, 122, 123, 121), (122, 124, 125, 123), (124, 126, 127, 125), (126, 128, 129, 127), (128, 130, 131, 129), (130, 132, 133, 131), (132, 134, 135, 133), (134, 136, 137, 135), (136, 138, 139, 137), (138, 140, 141, 139), (140, 142, 143, 141), (142, 144, 145, 143), (144, 146, 147, 145), (146, 148, 149, 147), (148, 150, 151, 149), (150, 152, 153, 151), (152, 154, 155, 153), (154, 156, 157, 155), (156, 158, 159, 157), (158, 3, 2, 159), (160, 161, 162, 163), (160, 164, 165, 161), (164, 166, 167, 165), (166, 168, 169, 167), (168, 170, 171, 169), (170, 172, 173, 171), (172, 174, 175, 173), (174, 176, 177, 175), (176, 178, 179, 177), (178, 180, 181, 179), (180, 182, 183, 181), (182, 184, 185, 183), (184, 186, 187, 185), (186, 188, 189, 187), (188, 190, 191, 189), (190, 192, 193, 191), (192, 194, 195, 193), (194, 196, 197, 195), (196, 198, 199, 197), (198, 200, 201, 199), (200, 202, 203, 201), (202, 204, 205, 203), (204, 206, 207, 205), (206, 208, 209, 207), (208, 210, 211, 209), (210, 212, 213, 211), (212, 214, 215, 213), (214, 216, 217, 215), (216, 218, 219, 217), (218, 220, 221, 219), (220, 222, 223, 221), (222, 224, 225, 223), (224, 226, 227, 225), (226, 228, 229, 227), (228, 230, 231, 229), (230, 232, 233, 231), (232, 234, 235, 233), (234, 236, 237, 235), (236, 238, 239, 237), (238, 240, 241, 239), (240, 242, 243, 241), (242, 244, 245, 243), (244, 246, 247, 245), (246, 248, 249, 247), (248, 250, 251, 249), (250, 252, 253, 251), (252, 254, 255, 253), (254, 256, 257, 255), (256, 258, 259, 257), (258, 260, 261, 259), (260, 262, 263, 261), (262, 264, 265, 263), (264, 266, 267, 265), (266, 268, 269, 267), (268, 270, 271, 269), (270, 272, 273, 271), (272, 274, 275, 273), (274, 276, 277, 275), (276, 278, 279, 277), (278, 280, 281, 279), (280, 282, 283, 281), (282, 284, 285, 283), (284, 286, 287, 285), (286, 288, 289, 287), (288, 290, 291, 289), (290, 292, 293, 291), (292, 294, 295, 293), (294, 296, 297, 295), (296, 298, 299, 297), (298, 300, 301, 299), (300, 302, 303, 301), (302, 304, 305, 303), (304, 306, 307, 305), (306, 308, 309, 307), (308, 310, 311, 309), (310, 312, 313, 311), (312, 314, 315, 313), (314, 316, 317, 315), (316, 318, 319, 317), (318, 163, 162, 319), (320, 321, 322, 323), (324, 325, 326, 327), (320, 323, 325, 324), (322, 321, 327, 326), (322, 326, 325, 323), (327, 321, 320, 324)])
me_foga_vegg_001_275.polygons.foreach_set('use_smooth', [True] * 166)
me_foga_vegg_001_275.polygons.foreach_set('material_index', [2, 2, 2, 2, 2, 2, 2, 2, 2, 2, 2, 2, 2, 2, 2, 2, 2, 2, 2, 2, 2, 2, 2, 2, 2, 2, 2, 2, 2, 2, 2, 2, 2, 2, 2, 2, 2, 2, 2, 2, 2, 2, 2, 2, 2, 2, 2, 2, 2, 2, 2, 2, 2, 2, 2, 2, 2, 2, 2, 2, 2, 2, 2, 2, 2, 2, 2, 2, 2, 2, 2, 2, 2, 2, 2, 2, 2, 2, 2, 2, 2, 2, 2, 2, 2, 2, 2, 2, 2, 2, 2, 2, 2, 2, 2, 2, 2, 2, 2, 2, 2, 2, 2, 2, 2, 2, 2, 2, 2, 2, 2, 2, 2, 2, 2, 2, 2, 2, 2, 2, 2, 2, 2, 2, 2, 2, 2, 2, 2, 2, 2, 2, 2, 2, 2, 2, 2, 2, 2, 2, 2, 2, 2, 2, 2, 2, 2, 2, 2, 2, 2, 2, 2, 2, 2, 2, 2, 2, 2, 2, 1, 1, 1, 1, 1, 1])
_k = set([(0, 3), (0, 4), (1, 2), (1, 5), (2, 3), (2, 159), (3, 158), (4, 5), (4, 6), (5, 7), (6, 8), (7, 9), (8, 10), (9, 11), (10, 12), (11, 13), (12, 14), (13, 15), (14, 16), (15, 17), (16, 18), (17, 19), (18, 20), (19, 21), (20, 22), (21, 23), (22, 24), (23, 25), (24, 26), (25, 27), (26, 28), (27, 29), (28, 30), (29, 31), (30, 32), (31, 33), (32, 34), (33, 35), (34, 36), (35, 37), (36, 38), (37, 39), (38, 40), (39, 41), (40, 42), (41, 43), (42, 44), (43, 45), (44, 46), (45, 47), (46, 48), (47, 49), (48, 50), (49, 51), (50, 52), (51, 53), (52, 54), (53, 55), (54, 56), (55, 57), (56, 58), (57, 59), (58, 60), (59, 61), (60, 62), (61, 63), (62, 64), (63, 65), (64, 66), (65, 67), (66, 68), (67, 69), (68, 70), (69, 71), (70, 72), (71, 73), (72, 74), (73, 75), (74, 76), (75, 77), (76, 78), (77, 79), (78, 80), (79, 81), (80, 82), (81, 83), (82, 84), (83, 85), (84, 86), (85, 87), (86, 88), (87, 89), (88, 90), (89, 91), (90, 92), (91, 93), (92, 94), (93, 95), (94, 96), (95, 97), (96, 98), (97, 99), (98, 100), (99, 101), (100, 102), (101, 103), (102, 104), (103, 105), (104, 106), (105, 107), (106, 108), (107, 109), (108, 110), (109, 111), (110, 112), (111, 113), (112, 114), (113, 115), (114, 116), (115, 117), (116, 118), (117, 119), (118, 120), (119, 121), (120, 122), (121, 123), (122, 124), (123, 125), (124, 126), (125, 127), (126, 128), (127, 129), (128, 130), (129, 131), (130, 132), (131, 133), (132, 134), (133, 135), (134, 136), (135, 137), (136, 138), (137, 139), (138, 140), (139, 141), (140, 142), (141, 143), (142, 144), (143, 145), (144, 146), (145, 147), (146, 148), (147, 149), (148, 150), (149, 151), (150, 152), (151, 153), (152, 154), (153, 155), (154, 156), (155, 157), (156, 158), (157, 159), (160, 163), (160, 164), (161, 162), (161, 165), (162, 163), (162, 319), (163, 318), (164, 165), (164, 166), (165, 167), (166, 168), (167, 169), (168, 170), (169, 171), (170, 172), (171, 173), (172, 174), (173, 175), (174, 176), (175, 177), (176, 178), (177, 179), (178, 180), (179, 181), (180, 182), (181, 183), (182, 184), (183, 185), (184, 186), (185, 187), (186, 188), (187, 189), (188, 190), (189, 191), (190, 192), (191, 193), (192, 194), (193, 195), (194, 196), (195, 197), (196, 198), (197, 199), (198, 200), (199, 201), (200, 202), (201, 203), (202, 204), (203, 205), (204, 206), (205, 207), (206, 208), (207, 209), (208, 210), (209, 211), (210, 212), (211, 213), (212, 214), (213, 215), (214, 216), (215, 217), (216, 218), (217, 219), (218, 220), (219, 221), (220, 222), (221, 223), (222, 224), (223, 225), (224, 226), (225, 227), (226, 228), (227, 229), (228, 230), (229, 231), (230, 232), (231, 233), (232, 234), (233, 235), (234, 236), (235, 237), (236, 238), (237, 239), (238, 240), (239, 241), (240, 242), (241, 243), (242, 244), (243, 245), (244, 246), (245, 247), (246, 248), (247, 249), (248, 250), (249, 251), (250, 252), (251, 253), (252, 254), (253, 255), (254, 256), (255, 257), (256, 258), (257, 259), (258, 260), (259, 261), (260, 262), (261, 263), (262, 264), (263, 265), (264, 266), (265, 267), (266, 268), (267, 269), (268, 270), (269, 271), (270, 272), (271, 273), (272, 274), (273, 275), (274, 276), (275, 277), (276, 278), (277, 279), (278, 280), (279, 281), (280, 282), (281, 283), (282, 284), (283, 285), (284, 286), (285, 287), (286, 288), (287, 289), (288, 290), (289, 291), (290, 292), (291, 293), (292, 294), (293, 295), (294, 296), (295, 297), (296, 298), (297, 299), (298, 300), (299, 301), (300, 302), (301, 303), (302, 304), (303, 305), (304, 306), (305, 307), (306, 308), (307, 309), (308, 310), (309, 311), (310, 312), (311, 313), (312, 314), (313, 315), (314, 316), (315, 317), (316, 318), (317, 319), (320, 321), (320, 323), (320, 324), (321, 322), (321, 327), (322, 323), (322, 326), (323, 325), (324, 325), (324, 327), (325, 326), (326, 327)])
me_foga_vegg_001_275.attributes.new('sharp_edge', 'BOOLEAN', 'EDGE').data.foreach_set('value', [ (min(e.vertices), max(e.vertices)) in _k for e in me_foga_vegg_001_275.edges])
_uv = me_foga_vegg_001_275.uv_layers.new(name='UVMap')
_uv.uv.foreach_set('vector', [0.6944, -9.5, 0.6944, 10.5, 0.69, 10.5, 0.69, -9.5, 0.6944, -9.5, 0.699, -9.5, 0.699, 10.5, 0.6944, 10.5, 0.1056, -9.5, 0.11, -9.5, 0.11, 10.5, 0.1056, 10.5, 0.11, -9.5, 0.89, -9.5, 0.89, 10.5, 0.11, 10.5, 0.89, -9.5, 0.8944, -9.5, 0.8944, 10.5, 0.89, 10.5, 0.8944, -9.5, 0.899, -9.5, 0.899, 10.5, 0.8944, 10.5, 0.3056, -9.5, 0.31, -9.5, 0.31, 10.5, 0.3056, 10.5, 0.31, -9.5, 0.41, -9.5, 0.41, 10.5, 0.31, 10.5, 0.41, -9.5, 0.4144, -9.5, 0.4144, 10.5, 0.41, 10.5, 0.4144, -9.5, 0.419, -9.5, 0.419, 10.5, 0.4144, 10.5, 0.1056, -9.5, 0.11, -9.5, 0.11, 10.5, 0.1056, 10.5, 0.11, -9.5, 0.13, -9.5, 0.13, 10.5, 0.11, 10.5, 0.13, -9.5, 0.1344, -9.5, 0.1344, 10.5, 0.13, 10.5, 0.581, -9.5, 0.5856, -9.5, 0.5856, 10.5, 0.581, 10.5, 0.5856, -9.5, 0.59, -9.5, 0.59, 10.5, 0.5856, 10.5, 0.59, -9.5, 0.65, -9.5, 0.65, 10.5, 0.59, 10.5, 0.65, -9.5, 0.6544, -9.5, 0.6544, 10.5, 0.65, 10.5, 0.6544, -9.5, 0.659, -9.5, 0.659, 10.5, 0.6544, 10.5, 0.1456, -9.5, 0.15, -9.5, 0.15, 10.5, 0.1456, 10.5, 0.15, -9.5, 0.29, -9.5, 0.29, 10.5, 0.15, 10.5, 0.29, -9.5, 0.2944, -9.5, 0.2944, 10.5, 0.29, 10.5, 0.341, -9.5, 0.3456, -9.5, 0.3456, 10.5, 0.341, 10.5, 0.3456, -9.5, 0.35, -9.5, 0.35, 10.5, 0.3456, 10.5, 0.35, -9.5, 0.65, -9.5, 0.65, 10.5, 0.35, 10.5, 0.65, -9.5, 0.6544, -9.5, 0.6544, 10.5, 0.65, 10.5, 0.701, -9.5, 0.7056, -9.5, 0.7056, 10.5, 0.701, 10.5, 0.7056, -9.5, 0.71, -9.5, 0.71, 10.5, 0.7056, 10.5, 0.71, -9.5, 0.85, -9.5, 0.85, 10.5, 0.71, 10.5, 0.85, -9.5, 0.8544, -9.5, 0.8544, 10.5, 0.85, 10.5, 0.8544, -9.5, 0.859, -9.5, 0.859, 10.5, 0.8544, 10.5, 0.3456, -9.5, 0.35, -9.5, 0.35, 10.5, 0.3456, 10.5, 0.35, -9.5, 0.41, -9.5, 0.41, 10.5, 0.35, 10.5, 0.41, -9.5, 0.4144, -9.5, 0.4144, 10.5, 0.41, 10.5, 0.861, -9.5, 0.8656, -9.5, 0.8656, 10.5, 0.861, 10.5, 0.8656, -9.5, 0.87, -9.5, 0.87, 10.5, 0.8656, 10.5, 0.87, -9.5, 0.89, -9.5, 0.89, 10.5, 0.87, 10.5, 0.89, -9.5, 0.8944, -9.5, 0.8944, 10.5, 0.89, 10.5, 0.8944, -9.5, 0.899, -9.5, 0.899, 10.5, 0.8944, 10.5, 0.5856, -9.5, 0.59, -9.5, 0.59, 10.5, 0.5856, 10.5, 0.59, -9.5, 0.69, -9.5, 0.69, 10.5, 0.59, 10.5, 0.69, -9.5, 0.6944, -9.5, 0.6944, 10.5, 0.69, 10.5, 0.1015, -9.5, 0.1084, -9.5, 0.1084, 10.5, 0.1015, 10.5, 0.1084, -9.5, 0.115, -9.5, 0.115, 10.5, 0.1084, 10.5, 0.115, -9.5, 0.8988, -9.5, 0.8988, 10.5, 0.115, 10.5, 0.8988, -9.5, 0.8999, -9.5, 0.8999, 10.5, 0.8988, 10.5, 0.3001, -9.5, 0.3013, -9.5, 0.3013, 10.5, 0.3001, 10.5, 0.3013, -9.5, 0.3024, -9.5, 0.3024, 10.5, 0.3013, 10.5, 0.3024, -9.5, 0.4179, -9.5, 0.4179, 10.5, 0.3024, 10.5, 0.4179, -9.5, 0.4188, -9.5, 0.4188, 10.5, 0.4179, 10.5, 0.1003, -9.5, 0.1019, -9.5, 0.1019, 10.5, 0.1003, 10.5, 0.1019, -9.5, 0.1034, -9.5, 0.1034, 10.5, 0.1019, 10.5, 0.1034, -9.5, 0.1279, -9.5, 0.1279, 10.5, 0.1034, 10.5, 0.1279, -9.5, 0.1332, -9.5, 0.1332, 10.5, 0.1279, 10.5, 0.1332, -9.5, 0.1388, -9.5, 0.1388, 10.5, 0.1332, 10.5, 0.5856, -9.5, 0.59, -9.5, 0.59, 10.5, 0.5856, 10.5, 0.59, -9.5, 0.65, -9.5, 0.65, 10.5, 0.59, 10.5, 0.65, -9.5, 0.6544, -9.5, 0.6544, 10.5, 0.65, 10.5, 0.6544, -9.5, 0.659, -9.5, 0.659, 10.5, 0.6544, 10.5, 0.1456, -9.5, 0.15, -9.5, 0.15, 10.5, 0.1456, 10.5, 0.15, -9.5, 0.29, -9.5, 0.29, 10.5, 0.15, 10.5, 0.29, -9.5, 0.2944, -9.5, 0.2944, 10.5, 0.29, 10.5, 0.341, -9.5, 0.3456, -9.5, 0.3456, 10.5, 0.341, 10.5, 0.3456, -9.5, 0.35, -9.5, 0.35, 10.5, 0.3456, 10.5, 0.35, -9.5, 0.65, -9.5, 0.65, 10.5, 0.35, 10.5, 0.65, -9.5, 0.6544, -9.5, 0.6544, 10.5, 0.65, 10.5, 0.6544, -9.5, 0.659, -9.5, 0.659, 10.5, 0.6544, 10.5, 0.7056, -9.5, 0.71, -9.5, 0.71, 10.5, 0.7056, 10.5, 0.71, -9.5, 0.85, -9.5, 0.85, 10.5, 0.71, 10.5, 0.85, -9.5, 0.8544, -9.5, 0.8544, 10.5, 0.85, 10.5, 0.8544, -9.5, 0.859, -9.5, 0.859, 10.5, 0.8544, 10.5, 0.3456, -9.5, 0.35, -9.5, 0.35, 10.5, 0.3456, 10.5, 0.35, -9.5, 0.41, -9.5, 0.41, 10.5, 0.35, 10.5, 0.41, -9.5, 0.4144, -9.5, 0.4144, 10.5, 0.41, 10.5, 0.861, -9.5, 0.8656, -9.5, 0.8656, 10.5, 0.861, 10.5, 0.8656, -9.5, 0.87, -9.5, 0.87, 10.5, 0.8656, 10.5, 0.87, -9.5, 0.89, -9.5, 0.89, 10.5, 0.87, 10.5, 0.89, -9.5, 0.8944, -9.5, 0.8944, 10.5, 0.89, 10.5, 0.8944, -9.5, 0.899, -9.5, 0.899, 10.5, 0.8944, 10.5, 0.5856, -9.5, 0.59, -9.5, 0.59, 10.5, 0.5856, 10.5, 0.59, -9.5, 0.69, -9.5, 0.69, 10.5, 0.59, 10.5, 0.6944, -9.5, 0.6944, 10.5, 0.69, 10.5, 0.69, -9.5, 0.6944, -9.5, 0.699, -9.5, 0.699, 10.5, 0.6944, 10.5, 0.1056, -9.5, 0.11, -9.5, 0.11, 10.5, 0.1056, 10.5, 0.11, -9.5, 0.89, -9.5, 0.89, 10.5, 0.11, 10.5, 0.89, -9.5, 0.8944, -9.5, 0.8944, 10.5, 0.89, 10.5, 0.8944, -9.5, 0.899, -9.5, 0.899, 10.5, 0.8944, 10.5, 0.3056, -9.5, 0.31, -9.5, 0.31, 10.5, 0.3056, 10.5, 0.31, -9.5, 0.41, -9.5, 0.41, 10.5, 0.31, 10.5, 0.41, -9.5, 0.4144, -9.5, 0.4144, 10.5, 0.41, 10.5, 0.4144, -9.5, 0.419, -9.5, 0.419, 10.5, 0.4144, 10.5, 0.1056, -9.5, 0.11, -9.5, 0.11, 10.5, 0.1056, 10.5, 0.11, -9.5, 0.13, -9.5, 0.13, 10.5, 0.11, 10.5, 0.13, -9.5, 0.1344, -9.5, 0.1344, 10.5, 0.13, 10.5, 0.581, -9.5, 0.5856, -9.5, 0.5856, 10.5, 0.581, 10.5, 0.5856, -9.5, 0.59, -9.5, 0.59, 10.5, 0.5856, 10.5, 0.59, -9.5, 0.65, -9.5, 0.65, 10.5, 0.59, 10.5, 0.65, -9.5, 0.6544, -9.5, 0.6544, 10.5, 0.65, 10.5, 0.6544, -9.5, 0.659, -9.5, 0.659, 10.5, 0.6544, 10.5, 0.1456, -9.5, 0.15, -9.5, 0.15, 10.5, 0.1456, 10.5, 0.15, -9.5, 0.29, -9.5, 0.29, 10.5, 0.15, 10.5, 0.29, -9.5, 0.2944, -9.5, 0.2944, 10.5, 0.29, 10.5, 0.341, -9.5, 0.3456, -9.5, 0.3456, 10.5, 0.341, 10.5, 0.3456, -9.5, 0.35, -9.5, 0.35, 10.5, 0.3456, 10.5, 0.35, -9.5, 0.65, -9.5, 0.65, 10.5, 0.35, 10.5, 0.65, -9.5, 0.6544, -9.5, 0.6544, 10.5, 0.65, 10.5, 0.701, -9.5, 0.7056, -9.5, 0.7056, 10.5, 0.701, 10.5, 0.7056, -9.5, 0.71, -9.5, 0.71, 10.5, 0.7056, 10.5, 0.71, -9.5, 0.85, -9.5, 0.85, 10.5, 0.71, 10.5, 0.85, -9.5, 0.8544, -9.5, 0.8544, 10.5, 0.85, 10.5, 0.8544, -9.5, 0.859, -9.5, 0.859, 10.5, 0.8544, 10.5, 0.3456, -9.5, 0.35, -9.5, 0.35, 10.5, 0.3456, 10.5, 0.35, -9.5, 0.41, -9.5, 0.41, 10.5, 0.35, 10.5, 0.41, -9.5, 0.4144, -9.5, 0.4144, 10.5, 0.41, 10.5, 0.861, -9.5, 0.8656, -9.5, 0.8656, 10.5, 0.861, 10.5, 0.8656, -9.5, 0.87, -9.5, 0.87, 10.5, 0.8656, 10.5, 0.87, -9.5, 0.89, -9.5, 0.89, 10.5, 0.87, 10.5, 0.89, -9.5, 0.8944, -9.5, 0.8944, 10.5, 0.89, 10.5, 0.8944, -9.5, 0.899, -9.5, 0.899, 10.5, 0.8944, 10.5, 0.5856, -9.5, 0.59, -9.5, 0.59, 10.5, 0.5856, 10.5, 0.59, -9.5, 0.69, -9.5, 0.69, 10.5, 0.59, 10.5, 0.69, -9.5, 0.6944, -9.5, 0.6944, 10.5, 0.69, 10.5, 0.1015, -9.5, 0.1084, -9.5, 0.1084, 10.5, 0.1015, 10.5, 0.1084, -9.5, 0.115, -9.5, 0.115, 10.5, 0.1084, 10.5, 0.115, -9.5, 0.8988, -9.5, 0.8988, 10.5, 0.115, 10.5, 0.8988, -9.5, 0.8999, -9.5, 0.8999, 10.5, 0.8988, 10.5, 0.3001, -9.5, 0.3013, -9.5, 0.3013, 10.5, 0.3001, 10.5, 0.3013, -9.5, 0.3024, -9.5, 0.3024, 10.5, 0.3013, 10.5, 0.3024, -9.5, 0.4179, -9.5, 0.4179, 10.5, 0.3024, 10.5, 0.4179, -9.5, 0.4188, -9.5, 0.4188, 10.5, 0.4179, 10.5, 0.1003, -9.5, 0.1019, -9.5, 0.1019, 10.5, 0.1003, 10.5, 0.1019, -9.5, 0.1034, -9.5, 0.1034, 10.5, 0.1019, 10.5, 0.1034, -9.5, 0.1279, -9.5, 0.1279, 10.5, 0.1034, 10.5, 0.1279, -9.5, 0.1332, -9.5, 0.1332, 10.5, 0.1279, 10.5, 0.1332, -9.5, 0.1388, -9.5, 0.1388, 10.5, 0.1332, 10.5, 0.5856, -9.5, 0.59, -9.5, 0.59, 10.5, 0.5856, 10.5, 0.59, -9.5, 0.65, -9.5, 0.65, 10.5, 0.59, 10.5, 0.65, -9.5, 0.6544, -9.5, 0.6544, 10.5, 0.65, 10.5, 0.6544, -9.5, 0.659, -9.5, 0.659, 10.5, 0.6544, 10.5, 0.1456, -9.5, 0.15, -9.5, 0.15, 10.5, 0.1456, 10.5, 0.15, -9.5, 0.29, -9.5, 0.29, 10.5, 0.15, 10.5, 0.29, -9.5, 0.2944, -9.5, 0.2944, 10.5, 0.29, 10.5, 0.341, -9.5, 0.3456, -9.5, 0.3456, 10.5, 0.341, 10.5, 0.3456, -9.5, 0.35, -9.5, 0.35, 10.5, 0.3456, 10.5, 0.35, -9.5, 0.65, -9.5, 0.65, 10.5, 0.35, 10.5, 0.65, -9.5, 0.6544, -9.5, 0.6544, 10.5, 0.65, 10.5, 0.6544, -9.5, 0.659, -9.5, 0.659, 10.5, 0.6544, 10.5, 0.7056, -9.5, 0.71, -9.5, 0.71, 10.5, 0.7056, 10.5, 0.71, -9.5, 0.85, -9.5, 0.85, 10.5, 0.71, 10.5, 0.85, -9.5, 0.8544, -9.5, 0.8544, 10.5, 0.85, 10.5, 0.8544, -9.5, 0.859, -9.5, 0.859, 10.5, 0.8544, 10.5, 0.3456, -9.5, 0.35, -9.5, 0.35, 10.5, 0.3456, 10.5, 0.35, -9.5, 0.41, -9.5, 0.41, 10.5, 0.35, 10.5, 0.41, -9.5, 0.4144, -9.5, 0.4144, 10.5, 0.41, 10.5, 0.861, -9.5, 0.8656, -9.5, 0.8656, 10.5, 0.861, 10.5, 0.8656, -9.5, 0.87, -9.5, 0.87, 10.5, 0.8656, 10.5, 0.87, -9.5, 0.89, -9.5, 0.89, 10.5, 0.87, 10.5, 0.89, -9.5, 0.8944, -9.5, 0.8944, 10.5, 0.89, 10.5, 0.8944, -9.5, 0.899, -9.5, 0.899, 10.5, 0.8944, 10.5, 0.5856, -9.5, 0.59, -9.5, 0.59, 10.5, 0.5856, 10.5, 0.59, -9.5, 0.69, -9.5, 0.69, 10.5, 0.59, 10.5, 1.0, 0.0001, 1.0, 1.0, 0.0, 0.9999, 0.0, 0.0, 0.0, 0.0001, 1.0, 0.0, 1.0, 0.9999, 0.0, 1.0, 0.0, 0.0, 1.0, 0.0, 1.0, 1.0, 0.0, 1.0, 0.0, 0.0, 1.0, 0.0, 1.0, 1.0, 0.0, 1.0, 0.9999, 0.0, 0.9999, 1.0, 0.0, 1.0, 0.0, 0.0, 0.0, 1.0, 0.0, 0.0, 0.9999, 0.0, 0.9999, 1.0])
me_foga_vegg_001_275.materials.append(mat_gulv_004)
me_foga_vegg_001_275.materials.append(mat_plater_004)
me_foga_vegg_001_275.materials.append(mat_alu_006)
me_foga_vegg_001_275.use_remesh_fix_poles = True
me_foga_vegg_001_275.use_remesh_preserve_attributes = False
me_foga_vegg_001_275.update()
me_foga_vegg_001_275.normals_split_custom_set([tuple(v) for v in zip(*[iter([-1.945e-07, 0.4858, 0.8741, -1.945e-07, 0.4858, 0.8741, 5.121e-12, 0.2259, 0.9741, 5.121e-12, 0.2259, 0.9741, -1.945e-07, 0.4858, 0.8741, -3.74e-07, 0.708, 0.7062, -3.74e-07, 0.708, 0.7062, -1.945e-07, 0.4858, 0.8741, -6.728e-08, 0.974, 0.2264, -3.386e-08, 0.9935, 0.1139, -3.386e-08, 0.9935, 0.1139, -6.728e-08, 0.974, 0.2264, -3.386e-08, 0.9935, 0.1139, 2.388e-14, 0.9935, -0.1136, 2.388e-14, 0.9935, -0.1136, -3.386e-08, 0.9935, 0.1139, 2.388e-14, 0.9935, -0.1136, -9.737e-08, 0.8744, -0.4852, -9.737e-08, 0.8744, -0.4852, 2.388e-14, 0.9935, -0.1136, -9.737e-08, 0.8744, -0.4852, -3.766e-07, 0.4852, -0.8744, -3.766e-07, 0.4852, -0.8744, -9.737e-08, 0.8744, -0.4852, -3.766e-07, 0.4852, -0.8744, -3.679e-07, 0.1137, -0.9935, -3.679e-07, 0.1137, -0.9935, -3.766e-07, 0.4852, -0.8744, -3.679e-07, 0.1137, -0.9935, -2.328e-07, -0.1137, -0.9935, -2.328e-07, -0.1137, -0.9935, -3.679e-07, 0.1137, -0.9935, -2.328e-07, -0.1137, -0.9935, -2.37e-07, -0.4852, -0.8744, -2.37e-07, -0.4852, -0.8744, -2.328e-07, -0.1137, -0.9935, -2.37e-07, -0.4852, -0.8744, -6.247e-08, -0.8744, -0.4852, -6.247e-08, -0.8744, -0.4852, -2.37e-07, -0.4852, -0.8744, -6.247e-08, -0.8744, -0.4852, 3.365e-08, -0.9935, -0.1136, 3.365e-08, -0.9935, -0.1136, -6.247e-08, -0.8744, -0.4852, 3.365e-08, -0.9935, -0.1136, -3.398e-08, -0.9935, 0.1139, -3.398e-08, -0.9935, 0.1139, 3.365e-08, -0.9935, -0.1136, -3.398e-08, -0.9935, 0.1139, -1.322e-07, -0.8745, 0.485, -1.322e-07, -0.8745, 0.485, -3.398e-08, -0.9935, 0.1139, -1.322e-07, -0.8745, 0.485, -9.728e-08, -0.4857, 0.8741, -9.728e-08, -0.4857, 0.8741, -1.322e-07, -0.8745, 0.485, -9.728e-08, -0.4857, 0.8741, 0.0, -0.1137, 0.9935, 0.0, -0.1137, 0.9935, -9.728e-08, -0.4857, 0.8741, 0.0, -0.1137, 0.9935, -2.703e-07, -0.1127, 0.9936, -2.703e-07, -0.1127, 0.9936, 0.0, -0.1137, 0.9935, -2.703e-07, -0.1127, 0.9936, -3.768e-07, -0.4848, 0.8746, -3.768e-07, -0.4848, 0.8746, -2.703e-07, -0.1127, 0.9936, -3.768e-07, -0.4848, 0.8746, -2.747e-08, -0.8747, 0.4847, -2.747e-08, -0.8747, 0.4847, -3.768e-07, -0.4848, 0.8746, -2.747e-08, -0.8747, 0.4847, 6.73e-08, -0.9935, 0.1136, 6.73e-08, -0.9935, 0.1136, -2.747e-08, -0.8747, 0.4847, 6.73e-08, -0.9935, 0.1136, 6.747e-08, -0.9935, -0.1139, 6.747e-08, -0.9935, -0.1139, 6.73e-08, -0.9935, 0.1136, 6.747e-08, -0.9935, -0.1139, 2.644e-07, -0.8746, -0.4849, 2.644e-07, -0.8746, -0.4849, 6.747e-08, -0.9935, -0.1139, 2.644e-07, -0.8746, -0.4849, 5.485e-08, -0.4856, -0.8742, 5.485e-08, -0.4856, -0.8742, 2.644e-07, -0.8746, -0.4849, 5.485e-08, -0.4856, -0.8742, -2.653e-07, -0.1134, -0.9935, -2.653e-07, -0.1134, -0.9935, 5.485e-08, -0.4856, -0.8742, -2.653e-07, -0.1134, -0.9935, -2.653e-07, 0.1134, -0.9935, -2.653e-07, 0.1134, -0.9935, -2.653e-07, -0.1134, -0.9935, -2.653e-07, 0.1134, -0.9935, 5.486e-08, 0.4856, -0.8742, 5.486e-08, 0.4856, -0.8742, -2.653e-07, 0.1134, -0.9935, 5.486e-08, 0.4856, -0.8742, 2.644e-07, 0.8746, -0.4849, 2.644e-07, 0.8746, -0.4849, 5.486e-08, 0.4856, -0.8742, 2.644e-07, 0.8746, -0.4849, 6.796e-08, 0.9935, -0.1139, 6.796e-08, 0.9935, -0.1139, 2.644e-07, 0.8746, -0.4849, 6.796e-08, 0.9935, -0.1139, 6.779e-08, 0.9935, 0.1136, 6.779e-08, 0.9935, 0.1136, 6.796e-08, 0.9935, -0.1139, 6.779e-08, 0.9935, 0.1136, -2.747e-08, 0.8747, 0.4847, -2.747e-08, 0.8747, 0.4847, 6.779e-08, 0.9935, 0.1136, -2.747e-08, 0.8747, 0.4847, -3.768e-07, 0.4848, 0.8746, -3.768e-07, 0.4848, 0.8746, -2.747e-08, 0.8747, 0.4847, -3.768e-07, 0.4848, 0.8746, -1.89e-07, 0.1127, 0.9936, -1.89e-07, 0.1127, 0.9936, -3.768e-07, 0.4848, 0.8746, -1.89e-07, 0.1127, 0.9936, 8.137e-08, 0.1137, 0.9935, 8.137e-08, 0.1137, 0.9935, -1.89e-07, 0.1127, 0.9936, 8.137e-08, 0.1137, 0.9935, -9.728e-08, 0.4857, 0.8741, -9.728e-08, 0.4857, 0.8741, 8.137e-08, 0.1137, 0.9935, -9.728e-08, 0.4857, 0.8741, -1.322e-07, 0.8745, 0.485, -1.322e-07, 0.8745, 0.485, -9.728e-08, 0.4857, 0.8741, -1.322e-07, 0.8745, 0.485, -3.374e-08, 0.9935, 0.1139, -3.374e-08, 0.9935, 0.1139, -1.322e-07, 0.8745, 0.485, -3.374e-08, 0.9935, 0.1139, 1.221e-10, 0.9935, -0.1136, 1.221e-10, 0.9935, -0.1136, -3.374e-08, 0.9935, 0.1139, 1.221e-10, 0.9935, -0.1136, -9.737e-08, 0.8744, -0.4852, -9.737e-08, 0.8744, -0.4852, 1.221e-10, 0.9935, -0.1136, -9.737e-08, 0.8744, -0.4852, -2.37e-07, 0.4852, -0.8744, -2.37e-07, 0.4852, -0.8744, -9.737e-08, 0.8744, -0.4852, -2.37e-07, 0.4852, -0.8744, -2.328e-07, 0.1137, -0.9935, -2.328e-07, 0.1137, -0.9935, -2.37e-07, 0.4852, -0.8744, -2.328e-07, 0.1137, -0.9935, -2.304e-07, -0.1654, -0.9862, -2.304e-07, -0.1654, -0.9862, -2.328e-07, 0.1137, -0.9935, -2.304e-07, -0.1654, -0.9862, -1.375e-07, -0.6116, -0.7912, -1.375e-07, -0.6116, -0.7912, -2.304e-07, -0.1654, -0.9862, -1.375e-07, -0.6116, -0.7912, 0.0, -0.9322, -0.3619, 0.0, -0.9322, -0.3619, -1.375e-07, -0.6116, -0.7912, 0.0, -0.9322, -0.3619, -2.433e-10, -0.9971, -0.07663, -2.433e-10, -0.9971, -0.07663, 0.0, -0.9322, -0.3619, -2.433e-10, -0.9971, -0.07663, -2.426e-10, -0.9996, 0.0293, -2.426e-10, -0.9996, 0.0293, -2.433e-10, -0.9971, -0.07663, -2.426e-10, -0.9996, 0.0293, 0.0, -0.7248, 0.689, 0.0, -0.7248, 0.689, -2.426e-10, -0.9996, 0.0293, 0.0, -0.7248, 0.689, 1.459e-07, -0.06493, 0.9979, 1.459e-07, -0.06493, 0.9979, 0.0, -0.7248, 0.689, 1.459e-07, -0.06493, 0.9979, 2.297e-07, -0.01031, 0.9999, 2.297e-07, -0.01031, 0.9999, 1.459e-07, -0.06493, 0.9979, 2.297e-07, -0.01031, 0.9999, 8.545e-08, 0.1865, 0.9825, 8.545e-08, 0.1865, 0.9825, 2.297e-07, -0.01031, 0.9999, 8.545e-08, 0.1865, 0.9825, 0.0, 0.6476, 0.762, 0.0, 0.6476, 0.762, 8.545e-08, 0.1865, 0.9825, 0.0, 0.6476, 0.762, 1.274e-08, 0.9423, 0.3348, 1.274e-08, 0.9423, 0.3348, 0.0, 0.6476, 0.762, 1.274e-08, 0.9423, 0.3348, 1.253e-08, 0.9973, 0.07277, 1.253e-08, 0.9973, 0.07277, 1.274e-08, 0.9423, 0.3348, 1.253e-08, 0.9973, 0.07277, 4.753e-14, 0.9955, -0.09455, 4.753e-14, 0.9955, -0.09455, 1.253e-08, 0.9973, 0.07277, 4.753e-14, 0.9955, -0.09455, -8.67e-08, 0.9054, -0.4246, -8.67e-08, 0.9054, -0.4246, 4.753e-14, 0.9955, -0.09455, -8.67e-08, 0.9054, -0.4246, -2.274e-07, 0.5454, -0.8381, -2.274e-07, 0.5454, -0.8381, -8.67e-08, 0.9054, -0.4246, -2.274e-07, 0.5454, -0.8381, -2.972e-07, 0.1349, -0.9909, -2.972e-07, 0.1349, -0.9909, -2.274e-07, 0.5454, -0.8381, -2.972e-07, 0.1349, -0.9909, -1.627e-07, 0.1137, -0.9935, -1.627e-07, 0.1137, -0.9935, -2.972e-07, 0.1349, -0.9909, -1.627e-07, 0.1137, -0.9935, 0.0, 0.4863, -0.8738, 0.0, 0.4863, -0.8738, -1.627e-07, 0.1137, -0.9935, 0.0, 0.4863, -0.8738, 0.0, 0.8747, -0.4846, 0.0, 0.8747, -0.4846, 0.0, 0.4863, -0.8738, 0.0, 0.8747, -0.4846, 0.0, 0.9935, -0.1142, 0.0, 0.9935, -0.1142, 0.0, 0.8747, -0.4846, 0.0, 0.9935, -0.1142, 0.0, 0.9935, 0.1136, 0.0, 0.9935, 0.1136, 0.0, 0.9935, -0.1142, 0.0, 0.9935, 0.1136, 0.0, 0.8744, 0.4852, 0.0, 0.8744, 0.4852, 0.0, 0.9935, 0.1136, 0.0, 0.8744, 0.4852, 1.397e-07, 0.485, 0.8745, 1.397e-07, 0.485, 0.8745, 0.0, 0.8744, 0.4852, 1.397e-07, 0.485, 0.8745, 1.351e-07, 0.1134, 0.9935, 1.351e-07, 0.1134, 0.9935, 1.397e-07, 0.485, 0.8745, 1.351e-07, 0.1134, 0.9935, 1.351e-07, -0.1134, 0.9935, 1.351e-07, -0.1134, 0.9935, 1.351e-07, 0.1134, 0.9935, 1.351e-07, -0.1134, 0.9935, 1.397e-07, -0.485, 0.8745, 1.397e-07, -0.485, 0.8745, 1.351e-07, -0.1134, 0.9935, 1.397e-07, -0.485, 0.8745, 0.0, -0.8744, 0.4852, 0.0, -0.8744, 0.4852, 1.397e-07, -0.485, 0.8745, 0.0, -0.8744, 0.4852, 0.0, -0.9935, 0.1136, 0.0, -0.9935, 0.1136, 0.0, -0.8744, 0.4852, 0.0, -0.9935, 0.1136, 0.0, -0.9935, -0.1142, 0.0, -0.9935, -0.1142, 0.0, -0.9935, 0.1136, 0.0, -0.9935, -0.1142, 0.0, -0.8747, -0.4846, 0.0, -0.8747, -0.4846, 0.0, -0.9935, -0.1142, 0.0, -0.8747, -0.4846, 0.0, -0.4863, -0.8738, 0.0, -0.4863, -0.8738, 0.0, -0.8747, -0.4846, 0.0, -0.4863, -0.8738, -1.627e-07, -0.1137, -0.9935, -1.627e-07, -0.1137, -0.9935, 0.0, -0.4863, -0.8738, -1.627e-07, -0.1137, -0.9935, -2.979e-07, -0.1134, -0.9935, -2.979e-07, -0.1134, -0.9935, -1.627e-07, -0.1137, -0.9935, -2.979e-07, -0.1134, -0.9935, -1.397e-07, -0.4851, -0.8744, -1.397e-07, -0.4851, -0.8744, -2.979e-07, -0.1134, -0.9935, -1.397e-07, -0.4851, -0.8744, 0.0, -0.8745, -0.4851, 0.0, -0.8745, -0.4851, -1.397e-07, -0.4851, -0.8744, 0.0, -0.8745, -0.4851, 1.221e-10, -0.9935, -0.1137, 1.221e-10, -0.9935, -0.1137, 0.0, -0.8745, -0.4851, 1.221e-10, -0.9935, -0.1137, -3.374e-08, -0.9935, 0.1139, -3.374e-08, -0.9935, 0.1139, 1.221e-10, -0.9935, -0.1137, -3.374e-08, -0.9935, 0.1139, -2.294e-07, -0.8746, 0.4849, -2.294e-07, -0.8746, 0.4849, -3.374e-08, -0.9935, 0.1139, -2.294e-07, -0.8746, 0.4849, -1.945e-07, -0.4858, 0.8741, -1.945e-07, -0.4858, 0.8741, -2.294e-07, -0.8746, 0.4849, -1.945e-07, -0.4858, 0.8741, -9.765e-08, -0.1137, 0.9935, -9.765e-08, -0.1137, 0.9935, -1.945e-07, -0.4858, 0.8741, -9.765e-08, -0.1137, 0.9935, -1.94e-07, 0.0, 1.0, -1.94e-07, 0.0, 1.0, -9.765e-08, -0.1137, 0.9935, 0.0, 0.4852, 0.8744, 0.0, 0.4852, 0.8744, 0.0, 0.2258, 0.9742, 0.0, 0.2258, 0.9742, 0.0, 0.4852, 0.8744, 0.0, 0.7071, 0.7071, 0.0, 0.7071, 0.7071, 0.0, 0.4852, 0.8744, 1.049e-09, 0.9742, 0.2258, 5.278e-10, 0.9935, 0.1137, 5.278e-10, 0.9935, 0.1137, 1.049e-09, 0.9742, 0.2258, 5.278e-10, 0.9935, 0.1137, -2.392e-10, 0.9935, -0.1137, -2.392e-10, 0.9935, -0.1137, 5.278e-10, 0.9935, 0.1137, -2.392e-10, 0.9935, -0.1137, -2.472e-10, 0.8744, -0.4852, -2.472e-10, 0.8744, -0.4852, -2.392e-10, 0.9935, -0.1137, -2.472e-10, 0.8744, -0.4852, -1.065e-12, 0.4852, -0.8744, -1.065e-12, 0.4852, -0.8744, -2.472e-10, 0.8744, -0.4852, -1.065e-12, 0.4852, -0.8744, -1.041e-12, 0.1137, -0.9935, -1.041e-12, 0.1137, -0.9935, -1.065e-12, 0.4852, -0.8744, -1.041e-12, 0.1137, -0.9935, -9.867e-15, -0.1137, -0.9935, -9.867e-15, -0.1137, -0.9935, -1.041e-12, 0.1137, -0.9935, -9.867e-15, -0.1137, -0.9935, 0.0, -0.4852, -0.8744, 0.0, -0.4852, -0.8744, -9.867e-15, -0.1137, -0.9935, 0.0, -0.4852, -0.8744, 4.261e-12, -0.8744, -0.4852, 4.261e-12, -0.8744, -0.4852, 0.0, -0.4852, -0.8744, 4.261e-12, -0.8744, -0.4852, -1.179e-10, -0.9935, -0.1137, -1.179e-10, -0.9935, -0.1137, 4.261e-12, -0.8744, -0.4852, -1.179e-10, -0.9935, -0.1137, -2.21e-10, -0.9935, 0.1137, -2.21e-10, -0.9935, 0.1137, -1.179e-10, -0.9935, -0.1137, -2.21e-10, -0.9935, 0.1137, -7.182e-12, -0.8744, 0.4852, -7.182e-12, -0.8744, 0.4852, -2.21e-10, -0.9935, 0.1137, -7.182e-12, -0.8744, 0.4852, 9.509e-11, -0.4852, 0.8744, 9.509e-11, -0.4852, 0.8744, -7.182e-12, -0.8744, 0.4852, 9.509e-11, -0.4852, 0.8744, 0.0, -0.1137, 0.9935, 0.0, -0.1137, 0.9935, 9.509e-11, -0.4852, 0.8744, 0.0, -0.1137, 0.9935, 0.0, -0.1137, 0.9935, 0.0, -0.1137, 0.9935, 0.0, -0.1137, 0.9935, 0.0, -0.1137, 0.9935, 9.509e-11, -0.4852, 0.8744, 9.509e-11, -0.4852, 0.8744, 0.0, -0.1137, 0.9935, 9.509e-11, -0.4852, 0.8744, 9.509e-11, -0.8744, 0.4852, 9.509e-11, -0.8744, 0.4852, 9.509e-11, -0.4852, 0.8744, 9.509e-11, -0.8744, 0.4852, 6.496e-17, -0.9935, 0.1137, 6.496e-17, -0.9935, 0.1137, 9.509e-11, -0.8744, 0.4852, 6.496e-17, -0.9935, 0.1137, 2.639e-10, -0.9935, -0.1137, 2.639e-10, -0.9935, -0.1137, 6.496e-17, -0.9935, 0.1137, 2.639e-10, -0.9935, -0.1137, 2.727e-10, -0.8744, -0.4852, 2.727e-10, -0.8744, -0.4852, 2.639e-10, -0.9935, -0.1137, 2.727e-10, -0.8744, -0.4852, 0.0, -0.4852, -0.8744, 0.0, -0.4852, -0.8744, 2.727e-10, -0.8744, -0.4852, 0.0, -0.4852, -0.8744, 1.017e-09, -0.1137, -0.9935, 1.017e-09, -0.1137, -0.9935, 0.0, -0.4852, -0.8744, 1.017e-09, -0.1137, -0.9935, 2.073e-09, 0.1137, -0.9935, 2.073e-09, 0.1137, -0.9935, 1.017e-09, -0.1137, -0.9935, 2.073e-09, 0.1137, -0.9935, 1.852e-09, 0.4852, -0.8744, 1.852e-09, 0.4852, -0.8744, 2.073e-09, 0.1137, -0.9935, 1.852e-09, 0.4852, -0.8744, 8.971e-10, 0.8744, -0.4852, 8.971e-10, 0.8744, -0.4852, 1.852e-09, 0.4852, -0.8744, 8.971e-10, 0.8744, -0.4852, 1.32e-10, 0.9935, -0.1137, 1.32e-10, 0.9935, -0.1137, 8.971e-10, 0.8744, -0.4852, 1.32e-10, 0.9935, -0.1137, 6.598e-11, 0.9935, 0.1137, 6.598e-11, 0.9935, 0.1137, 1.32e-10, 0.9935, -0.1137, 6.598e-11, 0.9935, 0.1137, 1.633e-10, 0.8744, 0.4852, 1.633e-10, 0.8744, 0.4852, 6.598e-11, 0.9935, 0.1137, 1.633e-10, 0.8744, 0.4852, 1.633e-10, 0.4852, 0.8744, 1.633e-10, 0.4852, 0.8744, 1.633e-10, 0.8744, 0.4852, 1.633e-10, 0.4852, 0.8744, 1.454e-10, 0.1137, 0.9935, 1.454e-10, 0.1137, 0.9935, 1.633e-10, 0.4852, 0.8744, 1.454e-10, 0.1137, 0.9935, 7.946e-11, 0.1137, 0.9935, 7.946e-11, 0.1137, 0.9935, 1.454e-10, 0.1137, 0.9935, 7.946e-11, 0.1137, 0.9935, 4.754e-11, 0.4852, 0.8744, 4.754e-11, 0.4852, 0.8744, 7.946e-11, 0.1137, 0.9935, 4.754e-11, 0.4852, 0.8744, 8.163e-11, 0.8744, 0.4852, 8.163e-11, 0.8744, 0.4852, 4.754e-11, 0.4852, 0.8744, 8.163e-11, 0.8744, 0.4852, -8.907e-11, 0.9935, 0.1137, -8.907e-11, 0.9935, 0.1137, 8.163e-11, 0.8744, 0.4852, -8.907e-11, 0.9935, 0.1137, -2.416e-10, 0.9935, -0.1137, -2.416e-10, 0.9935, -0.1137, -8.907e-11, 0.9935, 0.1137, -2.416e-10, 0.9935, -0.1137, -1.236e-10, 0.8744, -0.4852, -1.236e-10, 0.8744, -0.4852, -2.416e-10, 0.9935, -0.1137, -1.236e-10, 0.8744, -0.4852, 0.0, 0.4852, -0.8744, 0.0, 0.4852, -0.8744, -1.236e-10, 0.8744, -0.4852, 0.0, 0.4852, -0.8744, -1.3e-14, 0.1137, -0.9935, -1.3e-14, 0.1137, -0.9935, 0.0, 0.4852, -0.8744, -1.3e-14, 0.1137, -0.9935, -8.062e-11, -0.1655, -0.9862, -8.062e-11, -0.1655, -0.9862, -1.3e-14, 0.1137, -0.9935, -8.062e-11, -0.1655, -0.9862, -7.445e-11, -0.6116, -0.7912, -7.445e-11, -0.6116, -0.7912, -8.062e-11, -0.1655, -0.9862, -7.445e-11, -0.6116, -0.7912, -2.405e-10, -0.9322, -0.3619, -2.405e-10, -0.9322, -0.3619, -7.445e-11, -0.6116, -0.7912, -2.405e-10, -0.9322, -0.3619, -4.878e-10, -0.9971, -0.07659, -4.878e-10, -0.9971, -0.07659, -2.405e-10, -0.9322, -0.3619, -4.878e-10, -0.9971, -0.07659, -1.005e-10, -0.9996, 0.02882, -1.005e-10, -0.9996, 0.02882, -4.878e-10, -0.9971, -0.07659, -1.005e-10, -0.9996, 0.02882, -4.744e-09, -0.7202, 0.6938, -4.744e-09, -0.7202, 0.6938, -1.005e-10, -0.9996, 0.02882, -4.744e-09, -0.7202, 0.6938, -3.745e-09, -0.05705, 0.9984, -3.745e-09, -0.05705, 0.9984, -4.744e-09, -0.7202, 0.6938, -3.745e-09, -0.05705, 0.9984, -1.312e-09, -0.009599, 1.0, -1.312e-09, -0.009599, 1.0, -3.745e-09, -0.05705, 0.9984, -1.312e-09, -0.009599, 1.0, -2.509e-07, 0.1808, 0.9835, -2.509e-07, 0.1808, 0.9835, -1.312e-09, -0.009599, 1.0, -2.509e-07, 0.1808, 0.9835, -4.016e-07, 0.6422, 0.7665, -4.016e-07, 0.6422, 0.7665, -2.509e-07, 0.1808, 0.9835, -4.016e-07, 0.6422, 0.7665, -1.364e-07, 0.9422, 0.335, -1.364e-07, 0.9422, 0.335, -4.016e-07, 0.6422, 0.7665, -1.364e-07, 0.9422, 0.335, 3.148e-10, 0.9974, 0.0718, 3.148e-10, 0.9974, 0.0718, -1.364e-07, 0.9422, 0.335, 3.148e-10, 0.9974, 0.0718, 5.594e-10, 0.9956, -0.09423, 5.594e-10, 0.9956, -0.09423, 3.148e-10, 0.9974, 0.0718, 5.594e-10, 0.9956, -0.09423, 4.497e-10, 0.9052, -0.4249, 4.497e-10, 0.9052, -0.4249, 5.594e-10, 0.9956, -0.09423, 4.497e-10, 0.9052, -0.4249, 0.0, 0.5465, -0.8374, 0.0, 0.5465, -0.8374, 4.497e-10, 0.9052, -0.4249, 0.0, 0.5465, -0.8374, -1.275e-09, 0.1369, -0.9906, -1.275e-09, 0.1369, -0.9906, 0.0, 0.5465, -0.8374, -1.275e-09, 0.1369, -0.9906, -1.271e-09, 0.1137, -0.9935, -1.271e-09, 0.1137, -0.9935, -1.275e-09, 0.1369, -0.9906, -1.271e-09, 0.1137, -0.9935, 0.0, 0.4852, -0.8744, 0.0, 0.4852, -0.8744, -1.271e-09, 0.1137, -0.9935, 0.0, 0.4852, -0.8744, 0.0, 0.8744, -0.4852, 0.0, 0.8744, -0.4852, 0.0, 0.4852, -0.8744, 0.0, 0.8744, -0.4852, 2.441e-10, 0.9935, -0.1137, 2.441e-10, 0.9935, -0.1137, 0.0, 0.8744, -0.4852, 2.441e-10, 0.9935, -0.1137, 7.719e-10, 0.9935, 0.1137, 7.719e-10, 0.9935, 0.1137, 2.441e-10, 0.9935, -0.1137, 7.719e-10, 0.9935, 0.1137, 5.454e-10, 0.8744, 0.4852, 5.454e-10, 0.8744, 0.4852, 7.719e-10, 0.9935, 0.1137, 5.454e-10, 0.8744, 0.4852, 0.0, 0.4852, 0.8744, 0.0, 0.4852, 0.8744, 5.454e-10, 0.8744, 0.4852, 0.0, 0.4852, 0.8744, -1.017e-09, 0.1137, 0.9935, -1.017e-09, 0.1137, 0.9935, 0.0, 0.4852, 0.8744, -1.017e-09, 0.1137, 0.9935, -1.017e-09, -0.1137, 0.9935, -1.017e-09, -0.1137, 0.9935, -1.017e-09, 0.1137, 0.9935, -1.017e-09, -0.1137, 0.9935, 0.0, -0.4852, 0.8744, 0.0, -0.4852, 0.8744, -1.017e-09, -0.1137, 0.9935, 0.0, -0.4852, 0.8744, -5.454e-10, -0.8744, 0.4852, -5.454e-10, -0.8744, 0.4852, 0.0, -0.4852, 0.8744, -5.454e-10, -0.8744, 0.4852, -7.719e-10, -0.9935, 0.1137, -7.719e-10, -0.9935, 0.1137, -5.454e-10, -0.8744, 0.4852, -7.719e-10, -0.9935, 0.1137, -2.441e-10, -0.9935, -0.1137, -2.441e-10, -0.9935, -0.1137, -7.719e-10, -0.9935, 0.1137, -2.441e-10, -0.9935, -0.1137, 0.0, -0.8744, -0.4852, 0.0, -0.8744, -0.4852, -2.441e-10, -0.9935, -0.1137, 0.0, -0.8744, -0.4852, 2.182e-09, -0.4852, -0.8744, 2.182e-09, -0.4852, -0.8744, 0.0, -0.8744, -0.4852, 2.182e-09, -0.4852, -0.8744, 2.111e-09, -0.1137, -0.9935, 2.111e-09, -0.1137, -0.9935, 2.182e-09, -0.4852, -0.8744, 2.111e-09, -0.1137, -0.9935, 0.0, -0.1136, -0.9935, 0.0, -0.1136, -0.9935, 2.111e-09, -0.1137, -0.9935, 0.0, -0.1136, -0.9935, 0.0, -0.4852, -0.8744, 0.0, -0.4852, -0.8744, 0.0, -0.1136, -0.9935, 0.0, -0.4852, -0.8744, 0.0, -0.8744, -0.4852, 0.0, -0.8744, -0.4852, 0.0, -0.4852, -0.8744, 0.0, -0.8744, -0.4852, -1.221e-10, -0.9935, -0.1137, -1.221e-10, -0.9935, -0.1137, 0.0, -0.8744, -0.4852, -1.221e-10, -0.9935, -0.1137, -1.221e-10, -0.9935, 0.1137, -1.221e-10, -0.9935, 0.1137, -1.221e-10, -0.9935, -0.1137, -1.221e-10, -0.9935, 0.1137, 0.0, -0.8744, 0.4852, 0.0, -0.8744, 0.4852, -1.221e-10, -0.9935, 0.1137, 0.0, -0.8744, 0.4852, -2.182e-09, -0.4852, 0.8744, -2.182e-09, -0.4852, 0.8744, 0.0, -0.8744, 0.4852, -2.182e-09, -0.4852, 0.8744, -2.111e-09, -0.1136, 0.9935, -2.111e-09, -0.1136, 0.9935, -2.182e-09, -0.4852, 0.8744, -2.111e-09, -0.1136, 0.9935, 0.0, -7.451e-07, 1.0, 0.0, -7.451e-07, 1.0, -2.111e-09, -0.1136, 0.9935, 4.97e-09, 0.0, -1.0, 4.97e-09, 0.0, -1.0, 4.97e-09, 0.0, -1.0, 4.97e-09, 0.0, -1.0, 0.0, 0.0, 1.0, 0.0, 0.0, 1.0, 0.0, 0.0, 1.0, 0.0, 0.0, 1.0, 0.0, -1.0, -1.63e-07, 0.0, -1.0, -1.63e-07, 0.0, -1.0, -1.63e-07, 0.0, -1.0, -1.63e-07, 0.0, 1.0, 1.63e-07, 0.0, 1.0, 1.63e-07, 0.0, 1.0, 1.63e-07, 0.0, 1.0, 1.63e-07, 1.0, 0.0, 0.0, 1.0, 0.0, 0.0, 1.0, 0.0, 0.0, 1.0, 0.0, 0.0, -1.0, 0.0, 0.0, -1.0, 0.0, 0.0, -1.0, 0.0, 0.0, -1.0, 0.0, 0.0])] * 3)])

# ---- objects
ob_bannerwall_1000mm = bpy.data.objects.new('BannerWall 1000mm', me_cube_033)
ob_bannerwall_970mm = bpy.data.objects.new('BannerWall 970mm', me_cube_068)
ob_bannerwall_1040mm = bpy.data.objects.new('BannerWall 1040mm', me_cube_069)
ob_pillar = bpy.data.objects.new('Pillar', me_foga_vegg_001_276)
ob_wall = bpy.data.objects.new('Wall', me_foga_vegg_001_275)

# ---- transforms, parenting, visibility, modifiers, constraints
ob_bannerwall_1000mm.location = (0.0, -0.12, 0.0)
ob_bannerwall_1000mm.rotation_euler = (0.0, -0.0, 6.283)
_m = ob_bannerwall_1000mm.modifiers.new('Auto Smooth', 'NODES')
_m.node_group = ng_auto_smooth
_gi = [s.identifier for s in ng_auto_smooth.interface.items_tree if s.item_type == 'SOCKET' and s.in_out == 'INPUT']
_m[_gi[1]] = 0.5236  # Angle
ob_bannerwall_970mm.location = (0.0, -0.52, 0.0)
ob_bannerwall_970mm.rotation_euler = (0.0, -0.0, 6.283)
_m = ob_bannerwall_970mm.modifiers.new('Auto Smooth', 'NODES')
_m.node_group = ng_auto_smooth
_gi = [s.identifier for s in ng_auto_smooth.interface.items_tree if s.item_type == 'SOCKET' and s.in_out == 'INPUT']
_m[_gi[1]] = 0.5236  # Angle
ob_bannerwall_1040mm.location = (0.0, -0.92, 0.0)
ob_bannerwall_1040mm.rotation_euler = (0.0, -0.0, 6.283)
_m = ob_bannerwall_1040mm.modifiers.new('Auto Smooth', 'NODES')
_m.node_group = ng_auto_smooth
_gi = [s.identifier for s in ng_auto_smooth.interface.items_tree if s.item_type == 'SOCKET' and s.in_out == 'INPUT']
_m[_gi[1]] = 0.5236  # Angle
ob_pillar.location = (0.0, 0.0, 0.0)
ob_pillar.rotation_euler = (0.0, -0.0, 6.283)
ob_wall.location = (0.0, 0.0, 0.0)
ob_wall.rotation_euler = (0.0, -0.0, 3.142)

# ---- collection membership
col_collection.objects.link(ob_bannerwall_1000mm)
col_collection.objects.link(ob_bannerwall_970mm)
col_collection.objects.link(ob_bannerwall_1040mm)
col_pillar.objects.link(ob_pillar)
col_wall.objects.link(ob_wall)

# ---- scene / render settings (as saved in the file)
scene.frame_start = 1; scene.frame_end = 250; scene.frame_set(2)
scene.render.engine = 'CYCLES'
scene.render.image_settings.file_format = 'JPEG'
scene.render.image_settings.color_mode = 'RGB'
scene.render.image_settings.quality = 100
scene.render.image_settings.compression = 0
scene.render.resolution_x = 1280
scene.render.resolution_y = 720
scene.render.resolution_percentage = 200
scene.cycles.samples = 500
scene.cycles.sampling_pattern = 'TABULATED_SOBOL'
scene.cycles.adaptive_threshold = 0.05
scene.view_settings.view_transform = 'Standard'
bpy.context.view_layer.update()

# ---- added for rendering (the .blend has no active camera): camera
cam_auto = bpy.data.cameras.new('AutoCamera')
cam_auto.lens = 50.0
cam_auto.sensor_width = 36.0
cam_auto.clip_end = 1000.0
ob_auto_camera = bpy.data.objects.new('AutoCamera', cam_auto)
scene.collection.objects.link(ob_auto_camera)
ob_auto_camera.location = (3.17787, -3.66646, 3.3843)
ob_auto_camera.rotation_euler = (1.09748, -7.21219e-08, 0.694738)
scene.camera = ob_auto_camera
bpy.context.view_layer.update()
